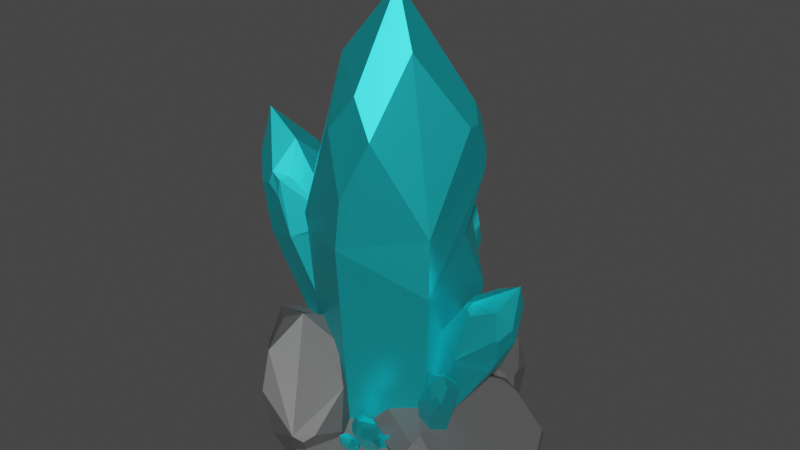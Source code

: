 # Source: crystal.blend  (saved by Blender 2.91.10; exported with 4.5.12 LTS)
import bpy
from mathutils import Matrix  # noqa: F401  (used for matrix-valued properties, if any)

bpy.ops.wm.read_factory_settings(use_empty=True)
scene = bpy.context.scene
scene.name = 'Scene'

# ---- collections
col_crystal_001 = bpy.data.collections.new('crystal.001'); scene.collection.children.link(col_crystal_001)

# ---- images (referenced by path relative to the original .blend; pixels are not part of the script)
import os
ASSET_DIR = os.environ.get("B2B_ASSET_DIR", "")  # directory of the original .blend (textures are referenced by path, not embedded)
HERE = os.path.dirname(os.path.abspath(__file__))  # packed textures are extracted next to this script under _unpacked/

def load_image(name, relpath, width, height, colorspace="sRGB"):
    """Load a texture the original file referenced (path relative to the .blend, or extracted next to this script)."""
    p = next((c for c in (os.path.join(HERE, relpath), os.path.join(ASSET_DIR, relpath)) if relpath and os.path.exists(c)), "")
    if p:
        img = bpy.data.images.load(p, check_existing=True)
        img.name = name
    else:  # same state as the original file: an image datablock whose file is absent (Cycles renders it pink)
        img = bpy.data.images.new(name, width, height)
        img.source = "FILE"
        img.filepath = "//" + (relpath or name)
    img.colorspace_settings.name = colorspace
    return img
img_crystal_1 = load_image('crystal 1', 'crystal1.png', 1024, 1024, 'sRGB')

# ---- materials (node trees are filled in below, after node groups)
mat_crystal = bpy.data.materials.new('crystal')
mat_crystal.use_transparent_shadow = False
mat_stone = bpy.data.materials.new('stone')
mat_stone.use_transparent_shadow = False

# ---- material node trees
mat_crystal.use_nodes = True; mat_crystal.node_tree.nodes.clear()
_N = mat_crystal.node_tree.nodes; _L = mat_crystal.node_tree.links
n0 = _N.new('ShaderNodeOutputMaterial'); n0.name = 'Вывод материала'; n0.location = (378, 567)
n1 = _N.new('ShaderNodeBsdfPrincipled'); n1.name = 'Принципиальный BSDF'; n1.location = (88, 567)
n1.distribution = 'GGX'
n1.subsurface_method = 'BURLEY'
n1.inputs[0].default_value = (0.02407, 0.7326, 0.8, 1.0)
n1.inputs[1].default_value = 0.8298
n1.inputs[2].default_value = 0.4417
n1.inputs[3].default_value = 1.45
n1.inputs[13].default_value = 0.4752
n1.inputs[27].default_value = (0.0, 0.0, 0.0, 1.0)
n1.inputs[28].default_value = 1.0
n2 = _N.new('ShaderNodeTexImage'); n2.name = 'Изображение-текстура.001'; n2.location = (0, 0)
n2.image = img_crystal_1
_L.new(n1.outputs[0], n0.inputs[0])
n0.is_active_output = True
mat_stone.use_nodes = True; mat_stone.node_tree.nodes.clear()
_N = mat_stone.node_tree.nodes; _L = mat_stone.node_tree.links
n0 = _N.new('ShaderNodeBsdfPrincipled'); n0.name = 'Principled BSDF'; n0.location = (10, 300)
n0.distribution = 'GGX'
n0.subsurface_method = 'BURLEY'
n0.inputs[0].default_value = (0.09463, 0.09463, 0.09463, 1.0)
n0.inputs[3].default_value = 1.45
n0.inputs[27].default_value = (0.0, 0.0, 0.0, 1.0)
n0.inputs[28].default_value = 1.0
n1 = _N.new('ShaderNodeOutputMaterial'); n1.name = 'Material Output'; n1.location = (300, 300)
_L.new(n0.outputs[0], n1.inputs[0])
n1.is_active_output = True

# ---- world
world_world = bpy.data.worlds.new('World'); scene.world = world_world
world_world.use_nodes = True; world_world.node_tree.nodes.clear()
_N = world_world.node_tree.nodes; _L = world_world.node_tree.links
n0 = _N.new('ShaderNodeOutputWorld'); n0.name = 'World Output'; n0.location = (300, 300)
n1 = _N.new('ShaderNodeBackground'); n1.name = 'Background'; n1.location = (10, 300)
n1.inputs[0].default_value = (0.05088, 0.05088, 0.05088, 1.0)
_L.new(n1.outputs[0], n0.inputs[0])
n0.is_active_output = True
world_world.color = (0.05088, 0.05088, 0.05088)
world_world.use_sun_shadow = False
world_world.sun_shadow_jitter_overblur = 0.0

# ---- meshes
me_x = bpy.data.meshes.new('Цилиндр')
me_x.from_pydata([(-0.000819, 0.8715, 0.08394), (4.967e-09, 1.987e-08, 5.797), (0.754, 0.4357, 0.08394), (0.754, -0.4358, 0.08394), (-0.0008191, -0.8716, 0.08394), (-0.7889, -0.4371, 0.02597), (-0.7556, 0.4357, 0.08394), (0.0162, 1.03, 3.007), (0.8976, -0.537, 2.453), (-0.02675, -1.058, 2.991), (-0.9522, -0.5441, 2.774), (-0.9156, 0.5609, 2.977), (0.296, -0.8291, 4.282), (-6.181e-08, -0.7228, 4.702), (-0.296, -0.8291, 4.282), (-8.742e-08, -1.0, 3.565), (0.866, 0.1929, 4.282), (0.3795, -0.2191, 5.133), (0.2961, -0.8291, 4.282), (0.866, -0.5, 3.18), (0.7199, 0.5843, 4.282), (0.7476, 0.4316, 4.489), (0.866, 0.3313, 4.282), (0.866, 0.5, 3.928), (-0.004805, 0.972, 3.263), (-0.4209, 0.757, 4.282), (-0.004805, 0.5779, 4.88), (0.4209, 0.757, 4.282), (-0.866, 0.3308, 4.282), (-0.7332, 0.4221, 4.493), (-0.7195, 0.5846, 4.282), (-0.852, 0.4907, 3.93), (-0.866, 0.08758, 4.282), (-0.9874, -0.5441, 2.956), (-0.3572, -0.7938, 4.282), (-0.5359, -0.3156, 4.99), (0.5627, 0.6751, 2.984), (0.866, 0.5, 3.719), (0.866, 0.1497, 2.984), (0.8901, 0.5083, 2.242)], [], [(36, 37, 38), (8, 19, 18, 12, 15, 9), (13, 14, 15), (10, 33, 32, 28, 31, 11), (11, 31, 30, 25, 24, 7), (33, 34, 35), (0, 2, 3, 4, 5, 6), (1, 17, 16, 22, 21), (1, 13, 12, 18, 17), (1, 35, 34, 14, 13), (17, 18, 19), (1, 26, 25, 30, 29), (1, 21, 20, 27, 26), (6, 11, 7, 0), (5, 10, 11, 6), (4, 9, 10, 5), (3, 8, 9, 4), (7, 24, 27, 20, 23, 37, 36), (2, 39, 38, 8, 3), (13, 15, 12), (17, 19, 16), (21, 23, 20), (24, 26, 27), (38, 37, 23, 22, 16, 19, 8), (29, 31, 28), (9, 15, 14, 34, 33, 10), (33, 35, 32), (1, 29, 28, 32, 35), (29, 30, 31), (24, 25, 26), (21, 22, 23), (36, 38, 39), (0, 7, 36, 39, 2)])
_uv = me_x.uv_layers.new(name='UVКарта')
_uv.uv.foreach_set('vector', [0.6058, 0.662, 0.6253, 0.6115, 0.6689, 0.6468, 0.1921, 0.1466, 0.1832, 0.1856, 0.09771, 0.2284, 0.0977, 0.2284, 0.06731, 0.1832, 0.06774, 0.1511, 0.07025, 0.2513, 0.04019, 0.2237, 0.06731, 0.1832, 0.5939, 0.4257, 0.5929, 0.4352, 0.51, 0.4962, 0.4828, 0.4919, 0.4675, 0.4702, 0.4681, 0.4172, 0.003055, 0.4382, 0.01273, 0.386, 0.02688, 0.3689, 0.05809, 0.3727, 0.1004, 0.4328, 0.1015, 0.4476, 0.5929, 0.4352, 0.6014, 0.5164, 0.5448, 0.5443, 0.4344, 0.151, 0.4363, 0.05127, 0.5232, 0.002992, 0.6082, 0.05445, 0.6082, 0.1574, 0.5194, 0.2025, 0.7701, 0.08183, 0.774, 0.02961, 0.847, 0.002684, 0.8606, 0.01068, 0.8625, 0.02883, 0.09819, 0.3312, 0.07025, 0.2513, 0.0977, 0.2284, 0.09771, 0.2284, 0.1302, 0.2927, 0.9012, 0.8976, 0.9659, 0.9035, 0.9659, 0.9613, 0.9613, 0.9679, 0.9287, 0.9717, 0.1302, 0.2927, 0.09771, 0.2284, 0.1832, 0.1856, 0.7701, 0.08183, 0.8319, 0.1127, 0.8294, 0.1622, 0.7956, 0.1816, 0.7777, 0.1743, 0.7701, 0.08183, 0.8625, 0.02883, 0.8771, 0.0397, 0.8771, 0.07916, 0.8319, 0.1127, 0.01851, 0.594, 0.003055, 0.4382, 0.1015, 0.4476, 0.09741, 0.6036, 0.6014, 0.2776, 0.5939, 0.4257, 0.4681, 0.4172, 0.5029, 0.2654, 0.112, 0.004894, 0.06774, 0.1511, 0.008491, 0.1483, 0.06004, 0.00902, 0.2094, 0.02456, 0.1921, 0.1466, 0.06774, 0.1511, 0.112, 0.004894, 0.1015, 0.4476, 0.1004, 0.4328, 0.1532, 0.3769, 0.1895, 0.3761, 0.2067, 0.3948, 0.2064, 0.4061, 0.1684, 0.4468, 0.6514, 0.8019, 0.6329, 0.6865, 0.6689, 0.6468, 0.7496, 0.6681, 0.7496, 0.7959, 0.07025, 0.2513, 0.06731, 0.1832, 0.0977, 0.2284, 0.1302, 0.2927, 0.1832, 0.1856, 0.2094, 0.2649, 0.6272, 0.576, 0.6241, 0.6008, 0.6108, 0.5888, 0.1004, 0.4328, 0.1086, 0.34, 0.1532, 0.3769, 0.6689, 0.6468, 0.6253, 0.6115, 0.6241, 0.6008, 0.6412, 0.5814, 0.6567, 0.5805, 0.741, 0.6323, 0.7496, 0.6681, 0.469, 0.5027, 0.4675, 0.4702, 0.4828, 0.4919, 0.06774, 0.1511, 0.06731, 0.1832, 0.04019, 0.2237, 0.03619, 0.2243, 0.003094, 0.1575, 0.008491, 0.1483, 0.5929, 0.4352, 0.5448, 0.5443, 0.51, 0.4962, 0.4956, 0.5866, 0.469, 0.5027, 0.4828, 0.4919, 0.51, 0.4962, 0.5448, 0.5443, 0.469, 0.5027, 0.4523, 0.4886, 0.4675, 0.4702, 0.1004, 0.4328, 0.05809, 0.3727, 0.1086, 0.34, 0.6272, 0.576, 0.6412, 0.5814, 0.6241, 0.6008, 0.6058, 0.662, 0.6689, 0.6468, 0.6329, 0.6865, 0.09741, 0.6036, 0.1015, 0.4476, 0.1684, 0.4468, 0.2067, 0.4864, 0.1891, 0.6015])
me_x.materials.append(mat_crystal)
me_x.use_remesh_fix_poles = True
me_x.use_remesh_preserve_attributes = False
me_x.use_mirror_vertex_groups = False
me_x.update()
me_001 = bpy.data.meshes.new('Цилиндр.001')
me_001.from_pydata([(0.01882, -0.1775, 0.193), (0.5277, -0.3342, 0.128), (-0.601, -1.035, 0.2678), (-0.3041, -0.5356, 0.1005), (0.05417, -0.05723, 0.451), (0.8792, -0.8521, 0.2348), (0.7402, -0.8387, 0.05666), (0.4177, -0.833, -0.0416), (-0.3812, -0.4243, 0.6806), (-0.2581, -0.311, 0.6447), (0.6418, -1.444, 0.2228), (0.5346, -1.351, 0.04623), (0.299, -1.129, -0.04763), (0.04631, -0.1427, 0.214), (-0.6131, -0.8545, 0.227), (0.06074, -1.697, 0.2881), (0.03142, -1.571, 0.1028), (0.008451, -1.256, -0.01498), (-0.00201, -0.8364, -0.03365), (0.07497, -0.04723, 0.417), (-0.4175, -1.4, 0.5816), (-0.5262, -1.44, 0.431), (-0.4815, -1.331, 0.2414), (-0.2837, -1.139, 0.03722), (-0.3074, -0.9016, 0.7512), (-0.5904, -0.981, 0.6404), (-0.7689, -0.8825, 0.4748), (-0.6967, -0.8325, 0.2906), (-0.4064, -0.8482, 0.07839), (-0.1887, -0.6059, 0.7573), (-0.2877, -0.5524, 0.08442), (0.1018, -0.4789, 0.7246), (0.07883, -0.1637, 0.6068), (0.04951, -0.0371, 0.4216), (0.0217, -0.1329, 0.2184), (0.002838, -0.4255, 0.05177), (0.5849, -0.365, 0.5164), (0.6339, -0.2695, 0.3172), (0.295, -0.5417, -0.0004296), (0.6473, -0.5132, 0.4955), (-0.4861, -0.5375, 0.6603), (0.06996, -1.666, 0.3554), (0.7055, -1.285, 0.226), (0.4859, -1.512, 0.2403), (0.5216, -0.4413, 0.5681), (0.6322, -1.435, 0.2069), (0.8521, -0.8579, 0.3045), (-0.2688, -1.46, 0.5551), (-0.3404, -1.332, 0.6242), (0.241, 0.6422, 0.2213), (0.8723, 0.9619, 0.101), (0.4444, -0.7572, 0.3374), (0.2572, -0.004662, 0.1081), (0.1785, 0.797, 0.5669), (1.697, 0.7914, 0.211), (1.541, 0.6711, -0.01863), (1.219, 0.3751, -0.131), (0.1136, 0.04462, 0.8906), (0.1248, 0.2673, 0.8381), (2.017, 0.0008, 0.1949), (1.818, -0.01353, -0.03264), (1.379, -0.02023, -0.1391), (0.2364, 0.7018, 0.2486), (0.2632, -0.5958, 0.2877), (1.697, -0.7815, 0.3101), (1.541, -0.691, 0.06717), (1.219, -0.4114, -0.08144), (0.8191, -0.01751, -0.0959), (0.1873, 0.8251, 0.5205), (0.9786, -0.932, 0.7374), (0.9019, -1.075, 0.5415), (0.8328, -0.9325, 0.288), (0.8334, -0.5693, 0.008137), (0.6316, -0.3452, 0.9694), (0.4266, -0.6869, 0.8359), (0.1536, -0.7615, 0.6274), (0.1661, -0.6506, 0.3782), (0.4475, -0.4014, 0.0772), (0.4718, 0.05009, 0.9775), (0.2876, -0.006102, 0.08529), (0.6316, 0.4412, 0.9199), (0.3102, 0.7209, 0.7713), (0.1536, 0.8114, 0.5283), (0.2039, 0.6884, 0.2562), (0.4475, 0.3851, 0.02767), (0.9786, 0.9944, 0.6161), (0.9255, 1.127, 0.3492), (0.8334, 0.5429, -0.06191), (1.175, 0.9089, 0.581), (0.1165, -0.1622, 0.8669), (1.681, -0.7408, 0.4003), (1.931, 0.2128, 0.1992), (1.931, -0.209, 0.2258), (0.9915, 0.8634, 0.6871), (1.999, -0.0004857, 0.1745), (1.681, 0.7623, 0.3056), (1.175, -0.8517, 0.6919), (0.9915, -0.7932, 0.7914), (0.2856, 1.743, 0.9407), (0.09417, 1.898, 0.656), (0.2647, 0.8455, 0.9958), (0.1188, 1.378, 1.153), (0.6566, 1.757, 0.6424), (0.06908, 1.678, 0.1609), (0.9357, 1.228, 0.5349), (0.8981, 1.375, 0.533), (-0.05603, 1.169, 0.1565), (0.3185, 1.773, 0.9081), (0.254, 0.9752, 1.104), (0.04803, 0.7017, 0.3697), (0.6105, 1.785, 0.6731), (0.5762, 0.582, 0.4001), (0.3785, 0.553, 0.6381), (0.08681, 0.7248, 0.9341), (0.908, 0.9168, 0.2686), (0.7772, 0.7657, 0.5564), (0.6013, 0.8021, 0.8952), (0.3558, 0.93, 1.086), (0.9706, 1.171, 0.2708), (0.9185, 1.405, 0.1642), (0.8378, 1.646, 0.4094), (0.6223, 1.778, 0.6864), (0.33, 1.766, 0.921), (0.602, 1.777, 0.1444), (0.3501, 1.93, 0.3804), (0.5305, 1.713, 0.08856), (0.8954, 1.109, 0.5929), (0.1449, 0.7056, 0.292), (-0.02247, 1.305, 0.1577), (-0.02812, 1.044, 0.2137), (0.6618, 1.679, 0.1003), (-0.07411, 1.175, 0.1839), (0.165, 1.638, 0.09246), (0.5069, 0.6207, 0.3223), (0.6396, 0.6511, 0.3201), (-0.3156, 1.743, 0.6803), (-0.1565, 0.9087, 1.062), (-0.4922, 1.306, 0.7518), (-0.2871, 0.856, 0.8048), (-0.1083, 1.804, 0.6847), (0.0836, 1.089, 1.142), (-0.2246, 0.8431, 0.8898), (0.09603, 1.643, 1.025), (0.02173, 1.819, 0.7474), (-1.36, 0.9852, 1.175), (-1.58, 0.7214, 0.811), (-0.4565, 0.7562, 1.141), (-1.033, 0.7046, 1.423), (-1.274, 1.448, 0.7619), (-1.378, 0.5657, 0.1111), (-0.6611, 1.688, 0.5445), (-0.8203, 1.671, 0.5607), (-0.9001, 0.2774, 0.046), (-1.381, 1.032, 1.133), (-0.5878, 0.7872, 1.304), (-0.3913, 0.3401, 0.2767), (-1.315, 1.397, 0.8082), (-0.1157, 1.032, 0.2909), (-0.1374, 0.7913, 0.6158), (-0.3879, 0.4783, 1.047), (-0.3613, 1.54, 0.1448), (-0.2386, 1.369, 0.5212), (-0.3174, 1.188, 0.9908), (-0.5129, 0.9119, 1.271), (-0.6004, 1.685, 0.1773), (-0.8547, 1.653, 0.06198), (-1.115, 1.635, 0.427), (-1.304, 1.413, 0.8252), (-1.371, 1.048, 1.15), (-1.324, 1.308, 0.08808), (-1.546, 1.036, 0.4339), (-1.282, 1.189, 0.005966), (-0.5504, 1.614, 0.6098), (-0.3693, 0.4612, 0.1691), (-1.028, 0.3547, 0.06347), (-0.7636, 0.2942, 0.1079), (-1.209, 1.36, 0.01459), (-0.9109, 0.2583, 0.08451), (-1.312, 0.6768, 0.01086), (-0.1771, 0.936, 0.1913), (-0.1694, 1.122, 0.189), (-1.542, 0.1338, 0.8349), (-0.6412, 0.2098, 1.249), (-1.149, -0.1967, 0.8832), (-0.633, -0.0159, 0.8955), (-1.604, 0.2681, 1.006), (-0.751, 0.5882, 1.374), (-0.5995, 0.07774, 1.008), (-1.312, 0.7172, 1.282), (-1.519, 0.6179, 0.9275), (-0.3555, -0.7413, 1.565), (-0.5273, -0.07917, 1.17), (-1.121, -1.119, 1.247), (-0.8071, -0.8266, 1.759), (0.02259, -1.042, 1.058), (-0.8701, 0.3742, 0.2448), (-0.1165, -1.6, 0.6235), (-0.03862, -1.478, 0.6893), (-1.449, 0.3817, 0.009703), (-0.2997, -0.7504, 1.523), (-0.9972, -1.158, 1.486), (-1.663, -0.1891, 0.1464), (-0.001299, -0.9864, 1.124), (-1.125, -1.132, 0.1186), (-1.324, -1.06, 0.5109), (-1.451, -0.8128, 1.096), (-0.4805, -1.41, 0.0379), (-0.6896, -1.546, 0.4545), (-0.7818, -1.585, 1.044), (-0.9183, -1.325, 1.431), (-0.1911, -1.413, 0.1554), (-0.08422, -1.128, 0.08709), (0.08535, -1.148, 0.6101), (0.01074, -1.022, 1.142), (-0.2881, -0.7847, 1.541), (-0.1539, -0.442, 0.2391), (-0.2656, -0.2072, 0.7139), (-0.3077, -0.2941, 0.1198), (-0.2503, -1.64, 0.6673), (-1.564, -0.2677, 0.01426), (-1.294, 0.3797, 0.07275), (-1.506, 0.2286, 0.04636), (-0.1766, -0.5343, 0.1177), (-1.458, 0.3861, 0.05909), (-0.8063, 0.2706, 0.1083), (-1.195, -0.9245, 0.009639), (-1.011, -1.127, 0.01414), (-1.141, 0.5058, 1.158), (-1.554, -0.4709, 1.405), (-1.701, 0.5492, 1.084), (-1.821, -0.01831, 0.9575), (-0.9524, 0.3012, 1.393), (-1.095, -0.8733, 1.61), (-1.735, -0.2113, 1.09), (-0.6441, -0.5554, 1.668), (-0.6567, -0.08408, 1.289)], [], [(1, 37, 5, 6), (36, 44, 39), (38, 1, 6, 7), (37, 36, 39, 46, 5), (18, 38, 7), (7, 6, 11, 12), (5, 46, 42), (18, 7, 12), (6, 5, 42, 45, 11), (12, 11, 16, 17), (18, 12, 17), (11, 45, 43, 15, 16), (17, 16, 22, 23), (15, 41, 47, 20, 21), (18, 17, 23), (16, 15, 21, 22), (21, 20, 25, 26), (18, 23, 28), (22, 21, 26, 2), (20, 48, 24, 25), (23, 22, 2, 14, 28), (13, 0, 34), (18, 28, 30), (25, 24, 29, 8, 40), (28, 14, 3, 30), (26, 25, 40), (18, 30, 35), (30, 3, 0, 35), (9, 8, 29, 31, 32), (18, 35, 38), (34, 33, 19, 13), (32, 31, 44, 36), (35, 0, 13, 1, 38), (33, 4, 19), (2, 26, 27), (4, 9, 32), (43, 41, 15), (19, 4, 32, 36, 37), (47, 48, 20), (13, 19, 37, 1), (14, 2, 27), (45, 42, 10), (43, 45, 10), (10, 42, 46, 39, 44, 31, 29, 24, 48, 47, 41, 43), (0, 3, 14, 27, 26, 40, 8, 9, 4, 33, 34), (50, 86, 54, 55), (85, 93, 88), (87, 50, 55, 56), (86, 85, 88, 95, 54), (67, 87, 56), (56, 55, 60, 61), (54, 95, 91), (67, 56, 61), (55, 54, 91, 94, 60), (61, 60, 65, 66), (67, 61, 66), (60, 94, 92, 64, 65), (66, 65, 71, 72), (64, 90, 96, 69, 70), (67, 66, 72), (65, 64, 70, 71), (70, 69, 74, 75), (67, 72, 77), (71, 70, 75, 51), (69, 97, 73, 74), (72, 71, 51, 63, 77), (62, 49, 83), (67, 77, 79), (74, 73, 78, 57, 89), (77, 63, 52, 79), (75, 74, 89), (67, 79, 84), (79, 52, 49, 84), (58, 57, 78, 80, 81), (67, 84, 87), (83, 82, 68, 62), (81, 80, 93, 85), (84, 49, 62, 50, 87), (82, 53, 68), (51, 75, 76), (53, 58, 81), (92, 90, 64), (68, 53, 81, 85, 86), (96, 97, 69), (62, 68, 86, 50), (63, 51, 76), (94, 91, 59), (92, 94, 59), (59, 91, 95, 88, 93, 80, 78, 73, 97, 96, 90, 92), (49, 52, 63, 76, 75, 89, 57, 58, 53, 82, 83), (99, 124, 103, 135, 139), (123, 130, 125), (124, 123, 125, 132, 103), (103, 132, 128), (109, 127, 133, 111, 112), (112, 111, 115, 116), (113, 112, 116, 100), (111, 134, 114, 115), (107, 98, 122), (115, 114, 118, 104, 126), (116, 115, 126), (105, 104, 118, 119, 120), (122, 121, 110, 107), (120, 119, 130, 123), (121, 102, 110), (100, 116, 117), (102, 105, 120), (129, 127, 109), (110, 102, 120, 123, 124), (133, 134, 111), (107, 110, 124, 99), (108, 100, 117), (131, 128, 106), (129, 131, 106), (106, 128, 132, 125, 130, 119, 118, 114, 134, 133, 127, 129), (98, 101, 108, 117, 116, 126, 104, 105, 102, 121, 122), (138, 137, 131, 129, 109), (137, 135, 103, 128, 131), (143, 142, 98, 107, 99), (136, 141, 113), (139, 143, 99), (141, 138, 109, 112, 113), (140, 136, 113, 100, 108), (142, 101, 98), (101, 140, 108), (137, 138, 141, 136, 140, 101, 142, 143, 139, 135), (145, 170, 149, 181, 185), (169, 176, 171), (170, 169, 171, 178, 149), (149, 178, 174), (155, 173, 179, 157, 158), (158, 157, 161, 162), (159, 158, 162, 146), (157, 180, 160, 161), (153, 144, 168), (161, 160, 164, 150, 172), (162, 161, 172), (151, 150, 164, 165, 166), (168, 167, 156, 153), (166, 165, 176, 169), (167, 148, 156), (146, 162, 163), (148, 151, 166), (175, 173, 155), (156, 148, 166, 169, 170), (179, 180, 157), (153, 156, 170, 145), (154, 146, 163), (177, 174, 152), (175, 177, 152), (152, 174, 178, 171, 176, 165, 164, 160, 180, 179, 173, 175), (144, 147, 154, 163, 162, 172, 150, 151, 148, 167, 168), (184, 183, 177, 175, 155), (183, 181, 149, 174, 177), (189, 188, 144, 153, 145), (182, 187, 159), (185, 189, 145), (187, 184, 155, 158, 159), (186, 182, 159, 146, 154), (188, 147, 144), (147, 186, 154), (183, 184, 187, 182, 186, 147, 188, 189, 185, 181), (191, 216, 195, 227, 231), (215, 222, 217), (216, 215, 217, 224, 195), (195, 224, 220), (201, 219, 225, 203, 204), (204, 203, 207, 208), (205, 204, 208, 192), (203, 226, 206, 207), (199, 190, 214), (207, 206, 210, 196, 218), (208, 207, 218), (197, 196, 210, 211, 212), (214, 213, 202, 199), (212, 211, 222, 215), (213, 194, 202), (192, 208, 209), (194, 197, 212), (221, 219, 201), (202, 194, 212, 215, 216), (225, 226, 203), (199, 202, 216, 191), (200, 192, 209), (223, 220, 198), (221, 223, 198), (198, 220, 224, 217, 222, 211, 210, 206, 226, 225, 219, 221), (190, 193, 200, 209, 208, 218, 196, 197, 194, 213, 214), (230, 229, 223, 221, 201), (229, 227, 195, 220, 223), (235, 234, 190, 199, 191), (228, 233, 205), (231, 235, 191), (233, 230, 201, 204, 205), (232, 228, 205, 192, 200), (234, 193, 190), (193, 232, 200), (229, 230, 233, 228, 232, 193, 234, 235, 231, 227)])
_uv = me_001.uv_layers.new(name='UVКарта')
_uv.uv.foreach_set('vector', [0.2104, 0.7729, 0.1963, 0.7771, 0.1963, 0.7077, 0.2104, 0.7128, 0.1594, 0.662, 0.1482, 0.6657, 0.1465, 0.6492, 0.8549, 0.4048, 0.853, 0.4396, 0.7951, 0.4176, 0.8215, 0.3922, 0.1738, 0.6604, 0.1594, 0.662, 0.1465, 0.6492, 0.1205, 0.6129, 0.1231, 0.6102, 0.8544, 0.3573, 0.8549, 0.4048, 0.8215, 0.3922, 0.8215, 0.3922, 0.7951, 0.4176, 0.7695, 0.3602, 0.8067, 0.359, 0.5061, 0.2499, 0.5018, 0.2474, 0.5061, 0.2061, 0.8544, 0.3573, 0.8215, 0.3922, 0.8067, 0.359, 0.7951, 0.4176, 0.7823, 0.4268, 0.7606, 0.3783, 0.7541, 0.3605, 0.7695, 0.3602, 0.8067, 0.359, 0.7695, 0.3602, 0.791, 0.301, 0.8191, 0.3248, 0.8544, 0.3573, 0.8067, 0.359, 0.8191, 0.3248, 0.7695, 0.3602, 0.7541, 0.3605, 0.7593, 0.3421, 0.7775, 0.2921, 0.791, 0.301, 0.8191, 0.3248, 0.791, 0.301, 0.8506, 0.2768, 0.8515, 0.3096, 0.9635, 0.1749, 0.9683, 0.174, 0.9786, 0.2006, 0.9789, 0.2125, 0.9676, 0.2214, 0.8544, 0.3573, 0.8191, 0.3248, 0.8515, 0.3096, 0.791, 0.301, 0.7775, 0.2921, 0.8444, 0.2632, 0.8506, 0.2768, 0.002569, 0.7361, 0.009284, 0.7263, 0.046, 0.7621, 0.05126, 0.7849, 0.8544, 0.3573, 0.8515, 0.3096, 0.8849, 0.3223, 0.8506, 0.2768, 0.8444, 0.2632, 0.9091, 0.2871, 0.8842, 0.2902, 0.009284, 0.7263, 0.01912, 0.721, 0.06435, 0.7354, 0.046, 0.7621, 0.8515, 0.3096, 0.8506, 0.2768, 0.8842, 0.2902, 0.9001, 0.3038, 0.8849, 0.3223, 0.9064, 0.4145, 0.9058, 0.4096, 0.9091, 0.4132, 0.8544, 0.3573, 0.8849, 0.3223, 0.8998, 0.3554, 0.046, 0.7621, 0.06435, 0.7354, 0.1003, 0.7349, 0.1127, 0.7628, 0.09678, 0.7693, 0.8849, 0.3223, 0.9001, 0.3038, 0.9024, 0.3553, 0.8998, 0.3554, 0.05126, 0.7849, 0.046, 0.7621, 0.09678, 0.7693, 0.8544, 0.3573, 0.8998, 0.3554, 0.8873, 0.3896, 0.8998, 0.3554, 0.9024, 0.3553, 0.9058, 0.4096, 0.8873, 0.3896, 0.13, 0.7542, 0.1127, 0.7628, 0.1003, 0.7349, 0.1256, 0.7091, 0.1594, 0.7243, 0.8544, 0.3573, 0.8873, 0.3896, 0.8549, 0.4048, 0.8, 0.2565, 0.7899, 0.2551, 0.7899, 0.2521, 0.8, 0.2535, 0.1594, 0.7243, 0.1256, 0.7091, 0.1482, 0.6657, 0.1594, 0.662, 0.8873, 0.3896, 0.9058, 0.4096, 0.9064, 0.4145, 0.853, 0.4396, 0.8549, 0.4048, 0.1738, 0.7324, 0.1716, 0.7311, 0.1738, 0.7292, 0.8842, 0.2902, 0.9091, 0.2871, 0.9083, 0.2982, 0.1716, 0.7311, 0.13, 0.7542, 0.1594, 0.7243, 0.9789, 0.1244, 0.9683, 0.174, 0.9635, 0.1749, 0.1738, 0.7292, 0.1716, 0.7311, 0.1594, 0.7243, 0.1594, 0.662, 0.1738, 0.6604, 0.009284, 0.708, 0.01912, 0.721, 0.009284, 0.7263, 0.8, 0.2535, 0.7899, 0.2521, 0.7899, 0.1854, 0.8, 0.1961, 0.9001, 0.3038, 0.8842, 0.2902, 0.9083, 0.2982, 0.7541, 0.3605, 0.7606, 0.3783, 0.7526, 0.3605, 0.7593, 0.3421, 0.7541, 0.3605, 0.7526, 0.3605, 0.05126, 0.6111, 0.07052, 0.6109, 0.1205, 0.6129, 0.1465, 0.6492, 0.1482, 0.6657, 0.1256, 0.7091, 0.1003, 0.7349, 0.06435, 0.7354, 0.01912, 0.721, 0.009284, 0.708, 0.003395, 0.6631, 0.03764, 0.625, 0.4477, 0.7553, 0.4477, 0.8004, 0.4365, 0.84, 0.4341, 0.8385, 0.4236, 0.8444, 0.4186, 0.801, 0.4191, 0.7867, 0.4224, 0.7724, 0.4359, 0.7403, 0.438, 0.7383, 0.4472, 0.7502, 0.346, 0.2398, 0.3404, 0.2568, 0.2522, 0.2194, 0.2696, 0.2075, 0.4284, 0.3342, 0.4136, 0.3393, 0.411, 0.3171, 0.3501, 0.1932, 0.346, 0.2398, 0.2696, 0.2075, 0.306, 0.1746, 0.4184, 0.8474, 0.4347, 0.8546, 0.4347, 0.8781, 0.4238, 0.9381, 0.4184, 0.9399, 0.3516, 0.1295, 0.3501, 0.1932, 0.306, 0.1746, 0.306, 0.1746, 0.2696, 0.2075, 0.2379, 0.1294, 0.2877, 0.1295, 0.3782, 0.264, 0.3752, 0.268, 0.3073, 0.2647, 0.3516, 0.1295, 0.306, 0.1746, 0.2877, 0.1295, 0.2696, 0.2075, 0.2522, 0.2194, 0.2255, 0.1535, 0.2177, 0.1293, 0.2379, 0.1294, 0.2877, 0.1295, 0.2379, 0.1294, 0.2696, 0.05126, 0.306, 0.08437, 0.3516, 0.1295, 0.2877, 0.1295, 0.306, 0.08437, 0.2379, 0.1294, 0.2177, 0.1293, 0.2255, 0.1051, 0.2522, 0.03903, 0.2696, 0.05126, 0.306, 0.08437, 0.2696, 0.05126, 0.3506, 0.02199, 0.3501, 0.06566, 0.9805, 0.672, 0.9747, 0.6716, 0.965, 0.6124, 0.9659, 0.5881, 0.9805, 0.5749, 0.3516, 0.1295, 0.306, 0.08437, 0.3501, 0.06566, 0.2696, 0.05126, 0.2522, 0.03903, 0.3432, 0.003794, 0.3506, 0.02199, 0.2159, 0.432, 0.2259, 0.4195, 0.2754, 0.4675, 0.2814, 0.4974, 0.3516, 0.1295, 0.3501, 0.06566, 0.3942, 0.08431, 0.3506, 0.02199, 0.3432, 0.003794, 0.4286, 0.03891, 0.3949, 0.04164, 0.2259, 0.4195, 0.2395, 0.4126, 0.301, 0.4324, 0.2754, 0.4675, 0.3501, 0.06566, 0.3506, 0.02199, 0.3949, 0.04164, 0.4155, 0.06047, 0.3942, 0.08431, 0.4186, 0.209, 0.4181, 0.2024, 0.4224, 0.2074, 0.3516, 0.1295, 0.3942, 0.08431, 0.4124, 0.1294, 0.2754, 0.4675, 0.301, 0.4324, 0.3495, 0.4319, 0.3655, 0.4689, 0.3439, 0.4774, 0.3942, 0.08431, 0.4155, 0.06047, 0.4159, 0.1294, 0.4124, 0.1294, 0.2814, 0.4974, 0.2754, 0.4675, 0.3439, 0.4774, 0.3516, 0.1295, 0.4124, 0.1294, 0.3942, 0.1745, 0.4124, 0.1294, 0.4159, 0.1294, 0.4181, 0.2024, 0.3942, 0.1745, 0.3887, 0.4575, 0.3655, 0.4689, 0.3495, 0.4319, 0.3837, 0.3976, 0.4284, 0.4176, 0.3516, 0.1295, 0.3942, 0.1745, 0.3501, 0.1932, 0.4224, 0.2074, 0.4286, 0.2193, 0.4247, 0.221, 0.4186, 0.209, 0.4284, 0.4176, 0.3837, 0.3976, 0.4136, 0.3393, 0.4284, 0.3342, 0.3942, 0.1745, 0.4181, 0.2024, 0.4186, 0.209, 0.346, 0.2398, 0.3501, 0.1932, 0.4466, 0.4277, 0.4437, 0.4261, 0.4466, 0.4236, 0.3949, 0.04164, 0.4286, 0.03891, 0.4267, 0.05351, 0.4437, 0.4261, 0.3887, 0.4575, 0.4284, 0.4176, 0.966, 0.728, 0.9747, 0.6716, 0.9805, 0.672, 0.4466, 0.4236, 0.4437, 0.4261, 0.4284, 0.4176, 0.4284, 0.3342, 0.4466, 0.3315, 0.2259, 0.395, 0.2395, 0.4126, 0.2259, 0.4195, 0.4186, 0.209, 0.4247, 0.221, 0.3404, 0.2568, 0.346, 0.2398, 0.4155, 0.06047, 0.3949, 0.04164, 0.4267, 0.05351, 0.2177, 0.1293, 0.2255, 0.1535, 0.2157, 0.1293, 0.2255, 0.1051, 0.2177, 0.1293, 0.2157, 0.1293, 0.2814, 0.265, 0.3073, 0.2647, 0.3752, 0.268, 0.411, 0.3171, 0.4136, 0.3393, 0.3837, 0.3976, 0.3495, 0.4319, 0.301, 0.4324, 0.2395, 0.4126, 0.2259, 0.395, 0.2172, 0.3345, 0.263, 0.2834, 0.1699, 0.9546, 0.1563, 0.883, 0.1589, 0.8142, 0.1619, 0.8058, 0.1737, 0.7902, 0.1932, 0.8546, 0.1969, 0.8777, 0.1969, 0.9036, 0.1894, 0.9672, 0.1872, 0.969, 0.1719, 0.9589, 0.5693, 0.9036, 0.5837, 0.8745, 0.594, 0.9026, 0.5678, 0.9481, 0.5674, 0.9254, 0.7565, 0.6468, 0.7637, 0.6361, 0.766, 0.6514, 0.7539, 0.6798, 0.7565, 0.6468, 0.766, 0.6514, 0.7904, 0.6863, 0.7912, 0.6981, 0.7912, 0.6981, 0.7904, 0.6863, 0.8342, 0.6907, 0.8955, 0.6554, 0.8901, 0.6455, 0.8827, 0.6036, 0.8842, 0.5944, 0.8981, 0.6135, 0.1931, 0.609, 0.2072, 0.6308, 0.1975, 0.6609, 0.1769, 0.6447, 0.7561, 0.8174, 0.7538, 0.7787, 0.7862, 0.7662, 0.7755, 0.8038, 0.2072, 0.6308, 0.2106, 0.6415, 0.2106, 0.6838, 0.1975, 0.6609, 0.876, 0.8378, 0.8712, 0.8401, 0.8757, 0.8364, 0.1975, 0.6609, 0.2106, 0.6838, 0.2056, 0.7052, 0.1902, 0.7043, 0.1893, 0.693, 0.7862, 0.7662, 0.7937, 0.7455, 0.8342, 0.7478, 0.1784, 0.7266, 0.1823, 0.7098, 0.1958, 0.7078, 0.1944, 0.7363, 0.1767, 0.7596, 0.5524, 0.8755, 0.5643, 0.8421, 0.5651, 0.8435, 0.5532, 0.8769, 0.1767, 0.7596, 0.1944, 0.7363, 0.1958, 0.7735, 0.1922, 0.7848, 0.5643, 0.8421, 0.5663, 0.8378, 0.5651, 0.8435, 0.7755, 0.8038, 0.7862, 0.7662, 0.7871, 0.7979, 0.8917, 0.801, 0.863, 0.7589, 0.8904, 0.7767, 0.8621, 0.6792, 0.8901, 0.6455, 0.8955, 0.6554, 0.5651, 0.8435, 0.5663, 0.8378, 0.5771, 0.8153, 0.594, 0.8434, 0.5837, 0.8745, 0.8827, 0.6036, 0.8735, 0.5911, 0.8842, 0.5944, 0.5532, 0.8769, 0.5651, 0.8435, 0.5837, 0.8745, 0.5693, 0.9036, 0.7873, 0.8107, 0.7755, 0.8038, 0.7871, 0.7979, 0.8503, 0.6901, 0.8342, 0.6907, 0.8499, 0.6879, 0.8621, 0.6792, 0.8503, 0.6901, 0.8499, 0.6879, 0.8499, 0.6879, 0.8342, 0.6907, 0.7904, 0.6863, 0.766, 0.6514, 0.7637, 0.6361, 0.7811, 0.5965, 0.8039, 0.5802, 0.8332, 0.5751, 0.8735, 0.5911, 0.8827, 0.6036, 0.8901, 0.6455, 0.8621, 0.6792, 0.8712, 0.8401, 0.8234, 0.8424, 0.7873, 0.8107, 0.7871, 0.7979, 0.7862, 0.7662, 0.8342, 0.7478, 0.8491, 0.7486, 0.863, 0.7589, 0.8917, 0.801, 0.8919, 0.8056, 0.8757, 0.8364, 0.8981, 0.6969, 0.8602, 0.7391, 0.8503, 0.6901, 0.8621, 0.6792, 0.8955, 0.6554, 0.8602, 0.7391, 0.806, 0.7407, 0.7912, 0.6981, 0.8342, 0.6907, 0.8503, 0.6901, 0.8704, 0.871, 0.8518, 0.856, 0.8712, 0.8401, 0.876, 0.8378, 0.8828, 0.8666, 0.7637, 0.8512, 0.7561, 0.8554, 0.7561, 0.8174, 0.8642, 0.884, 0.8704, 0.871, 0.8828, 0.8666, 0.4474, 0.2067, 0.4533, 0.2062, 0.4533, 0.2453, 0.4321, 0.2542, 0.4323, 0.2245, 0.7917, 0.8336, 0.7637, 0.8512, 0.7561, 0.8174, 0.7755, 0.8038, 0.7873, 0.8107, 0.8518, 0.856, 0.8234, 0.8424, 0.8712, 0.8401, 0.8234, 0.8424, 0.7917, 0.8336, 0.7873, 0.8107, 0.7951, 0.9034, 0.7558, 0.8624, 0.7561, 0.8554, 0.7637, 0.8512, 0.7917, 0.8336, 0.8234, 0.8424, 0.8518, 0.856, 0.8704, 0.871, 0.8642, 0.884, 0.8492, 0.9034, 0.1188, 0.9024, 0.1386, 0.8638, 0.1548, 0.9129, 0.1177, 0.9688, 0.1089, 0.9555, 0.617, 0.08413, 0.6248, 0.07151, 0.6282, 0.09246, 0.6131, 0.1265, 0.617, 0.08413, 0.6282, 0.09246, 0.6564, 0.1437, 0.657, 0.1592, 0.657, 0.1592, 0.6564, 0.1437, 0.7035, 0.1578, 0.4899, 0.8154, 0.4945, 0.8291, 0.4857, 0.8802, 0.4782, 0.8898, 0.4626, 0.8617, 0.4626, 0.8617, 0.4782, 0.8898, 0.4707, 0.9289, 0.4497, 0.9078, 0.5959, 0.7028, 0.6014, 0.753, 0.5606, 0.7764, 0.5728, 0.7246, 0.4782, 0.8898, 0.4854, 0.9012, 0.4945, 0.9514, 0.4707, 0.9289, 0.09901, 0.8667, 0.09659, 0.872, 0.098, 0.8649, 0.9995, 0.1212, 0.9755, 0.1072, 0.9727, 0.07817, 0.9919, 0.06918, 0.9977, 0.08228, 0.5606, 0.7764, 0.5572, 0.8042, 0.5124, 0.8086, 0.9912, 0.05132, 0.9919, 0.06918, 0.9727, 0.07817, 0.9639, 0.05048, 0.9809, 0.01922, 0.098, 0.8649, 0.1145, 0.8204, 0.1156, 0.8223, 0.09901, 0.8667, 0.6181, 0.04242, 0.6411, 0.02196, 0.6248, 0.07151, 0.617, 0.08413, 0.1145, 0.8204, 0.1176, 0.8156, 0.1156, 0.8223, 0.5728, 0.7246, 0.5606, 0.7764, 0.5582, 0.7348, 0.9995, 0.001791, 0.9912, 0.05132, 0.9809, 0.01922, 0.7327, 0.1478, 0.7607, 0.1081, 0.7662, 0.1219, 0.1156, 0.8223, 0.1176, 0.8156, 0.1339, 0.7902, 0.1548, 0.8278, 0.1386, 0.8638, 0.4857, 0.8802, 0.4854, 0.9012, 0.4782, 0.8898, 0.09901, 0.8667, 0.1156, 0.8223, 0.1386, 0.8638, 0.1188, 0.9024, 0.5584, 0.7179, 0.5728, 0.7246, 0.5582, 0.7348, 0.7207, 0.1601, 0.7035, 0.1578, 0.7205, 0.1573, 0.7327, 0.1478, 0.7207, 0.1601, 0.7205, 0.1573, 0.7205, 0.1573, 0.7035, 0.1578, 0.6564, 0.1437, 0.6282, 0.09246, 0.6248, 0.07151, 0.6411, 0.02196, 0.664, 0.004265, 0.6957, 0.003319, 0.7398, 0.03224, 0.7504, 0.05072, 0.7607, 0.1081, 0.7327, 0.1478, 0.4716, 0.6933, 0.5201, 0.6823, 0.5584, 0.7179, 0.5582, 0.7348, 0.5606, 0.7764, 0.5124, 0.8086, 0.4972, 0.8101, 0.4828, 0.7989, 0.4521, 0.7482, 0.4513, 0.7423, 0.4668, 0.699, 0.7662, 0.1757, 0.7275, 0.2246, 0.7207, 0.1601, 0.7327, 0.1478, 0.7662, 0.1219, 0.7275, 0.2246, 0.6694, 0.2164, 0.657, 0.1592, 0.7035, 0.1578, 0.7207, 0.1601, 0.112, 0.9141, 0.09055, 0.9025, 0.09659, 0.872, 0.09901, 0.8667, 0.1188, 0.9024, 0.7856, 0.997, 0.7697, 0.9937, 0.7944, 0.9556, 0.4904, 0.6115, 0.4778, 0.6514, 0.4656, 0.6592, 0.7697, 0.9937, 0.7595, 0.9986, 0.7524, 0.9445, 0.7944, 0.9071, 0.7944, 0.9556, 0.5544, 0.6882, 0.5874, 0.6595, 0.5959, 0.7028, 0.5728, 0.7246, 0.5584, 0.7179, 0.4922, 0.6689, 0.5201, 0.6823, 0.4716, 0.6933, 0.5201, 0.6823, 0.5544, 0.6882, 0.5584, 0.7179, 0.5621, 0.5947, 0.6014, 0.6423, 0.5992, 0.652, 0.5874, 0.6595, 0.5544, 0.6882, 0.5201, 0.6823, 0.4922, 0.6689, 0.4778, 0.6514, 0.4904, 0.6115, 0.5042, 0.6042, 0.649, 0.9492, 0.6192, 0.9748, 0.6046, 0.8928, 0.659, 0.8716, 0.6684, 0.8986, 0.9443, 0.7109, 0.9526, 0.7021, 0.9537, 0.7315, 0.9209, 0.7347, 0.9443, 0.7109, 0.9537, 0.7315, 0.9638, 0.8044, 0.9577, 0.8159, 0.2531, 0.749, 0.2498, 0.7362, 0.2973, 0.7677, 0.3596, 0.7211, 0.3516, 0.7096, 0.3383, 0.6245, 0.3395, 0.5988, 0.3596, 0.6119, 0.9427, 0.176, 0.9621, 0.1782, 0.9418, 0.2228, 0.9114, 0.2338, 0.9111, 0.1549, 0.9427, 0.176, 0.9114, 0.2338, 0.9013, 0.1869, 0.3395, 0.5988, 0.3268, 0.5954, 0.2814, 0.5438, 0.311, 0.5348, 0.6539, 0.4821, 0.6588, 0.4777, 0.6553, 0.4861, 0.311, 0.5348, 0.2814, 0.5438, 0.2512, 0.531, 0.2527, 0.505, 0.2688, 0.5058, 0.7894, 0.2419, 0.7688, 0.2152, 0.7894, 0.1852, 0.9324, 0.5878, 0.9402, 0.5762, 0.9638, 0.6032, 0.9594, 0.6339, 0.9272, 0.6235, 0.6553, 0.4861, 0.6396, 0.5262, 0.6381, 0.522, 0.6539, 0.4821, 0.9272, 0.6235, 0.9594, 0.6339, 0.9526, 0.7021, 0.9443, 0.7109, 0.9012, 0.6338, 0.9053, 0.6322, 0.902, 0.6382, 0.9013, 0.1869, 0.9114, 0.2338, 0.8905, 0.2094, 0.5014, 0.2061, 0.5014, 0.248, 0.481, 0.2229, 0.3259, 0.7602, 0.3516, 0.7096, 0.3596, 0.7211, 0.902, 0.6382, 0.9053, 0.6322, 0.9272, 0.6235, 0.9443, 0.7109, 0.9209, 0.7347, 0.3383, 0.6245, 0.3268, 0.5954, 0.3395, 0.5988, 0.6539, 0.4821, 0.6381, 0.522, 0.6058, 0.4302, 0.626, 0.403, 0.8873, 0.192, 0.9013, 0.1869, 0.8905, 0.2094, 0.609, 0.8252, 0.6057, 0.8437, 0.6061, 0.8257, 0.9617, 0.02799, 0.9595, 0.009651, 0.9621, 0.009588, 0.3135, 0.7745, 0.2973, 0.7677, 0.2498, 0.7362, 0.2191, 0.6557, 0.2146, 0.6248, 0.2282, 0.5578, 0.2512, 0.531, 0.2814, 0.5438, 0.3268, 0.5954, 0.3383, 0.6245, 0.3516, 0.7096, 0.3259, 0.7602, 0.6588, 0.4777, 0.7077, 0.4559, 0.7441, 0.4721, 0.7474, 0.4925, 0.7482, 0.5238, 0.6993, 0.5629, 0.684, 0.5681, 0.6696, 0.5625, 0.6389, 0.5284, 0.6396, 0.5262, 0.6553, 0.4861, 0.9177, 0.06814, 0.906, 0.003455, 0.9595, 0.009651, 0.9617, 0.02799, 0.9606, 0.07819, 0.6684, 0.8078, 0.659, 0.8716, 0.6046, 0.8928, 0.6057, 0.8437, 0.609, 0.8252, 0.6395, 0.3953, 0.6738, 0.4415, 0.6588, 0.4777, 0.6539, 0.4821, 0.626, 0.403, 0.8935, 0.1202, 0.9108, 0.09018, 0.9111, 0.1549, 0.6418, 0.3403, 0.6395, 0.3953, 0.626, 0.403, 0.9108, 0.09018, 0.9177, 0.06814, 0.9606, 0.07819, 0.9427, 0.176, 0.9111, 0.1549, 0.88, 0.1621, 0.8935, 0.1202, 0.9111, 0.1549, 0.9013, 0.1869, 0.8873, 0.192, 0.6738, 0.4415, 0.7077, 0.4559, 0.6588, 0.4777, 0.7077, 0.4559, 0.7354, 0.4399, 0.7441, 0.4721, 0.6901, 0.2651, 0.7374, 0.3086, 0.7439, 0.3328, 0.7482, 0.3706, 0.7354, 0.4399, 0.7077, 0.4559, 0.6738, 0.4415, 0.6395, 0.3953, 0.6418, 0.3403, 0.6428, 0.3075])
me_001.materials.append(mat_stone)
me_001.use_remesh_fix_poles = True
me_001.use_remesh_preserve_attributes = False
me_001.use_mirror_vertex_groups = False
me_001.update()
me_002 = bpy.data.meshes.new('Цилиндр.002')
me_002.from_pydata([(-1.154, -0.1508, 0.903), (-1.993, -0.05709, 3.916), (-1.277, 0.3046, 0.8915), (-0.9741, 0.6349, 1.04), (-0.5479, 0.5098, 1.199), (-0.4004, 0.04454, 1.186), (-0.7274, -0.2758, 1.063), (-1.799, -0.3256, 2.34), (-1.465, 0.6301, 2.229), (-1.055, 0.4498, 2.692), (-0.8531, -0.09167, 2.6), (-1.291, -0.5048, 2.51), (-1.51, 0.4337, 3.263), (-1.523, 0.2622, 3.489), (-1.294, 0.2061, 3.33), (-1.199, 0.4144, 2.966), (-2.072, 0.2656, 3.025), (-1.922, 0.1993, 3.577), (-1.51, 0.4337, 3.263), (-1.611, 0.5739, 2.59), (-2.155, 0.0611, 2.975), (-2.154, 0.121, 3.102), (-2.121, 0.2131, 3.002), (-2.108, 0.1639, 2.796), (-1.822, -0.3222, 2.481), (-1.8, -0.443, 3.075), (-2.009, -0.2399, 3.358), (-2.106, -0.1193, 2.98), (-1.49, -0.4526, 3.198), (-1.612, -0.4449, 3.273), (-1.631, -0.4924, 3.138), (-1.48, -0.4932, 2.993), (-1.405, -0.3604, 3.239), (-0.8767, -0.1128, 2.695), (-1.284, 0.1692, 3.331), (-1.527, -0.1101, 3.626), (-1.87, 0.02003, 2.327), (-2.067, 0.1726, 2.691), (-1.798, 0.3358, 2.382), (-1.783, 0.24, 1.946)], [], [(36, 37, 38), (8, 19, 18, 12, 15, 9), (13, 14, 15), (10, 33, 32, 28, 31, 11), (11, 31, 30, 25, 24, 7), (33, 34, 35), (0, 2, 3, 4, 5, 6), (1, 17, 16, 22, 21), (1, 13, 12, 18, 17), (1, 35, 34, 14, 13), (17, 18, 19), (1, 26, 25, 30, 29), (1, 21, 20, 27, 26), (6, 11, 7, 0), (5, 10, 11, 6), (4, 9, 10, 5), (3, 8, 9, 4), (7, 24, 27, 20, 23, 37, 36), (2, 39, 38, 8, 3), (13, 15, 12), (17, 19, 16), (21, 23, 20), (24, 26, 27), (38, 37, 23, 22, 16, 19, 8), (29, 31, 28), (9, 15, 14, 34, 33, 10), (33, 35, 32), (1, 29, 28, 32, 35), (29, 30, 31), (24, 25, 26), (21, 22, 23), (36, 38, 39), (0, 7, 36, 39, 2)])
_uv = me_002.uv_layers.new(name='UVКарта')
_uv.uv.foreach_set('vector', [0.4803, 0.243, 0.454, 0.2313, 0.4803, 0.206, 0.9658, 0.3785, 0.9619, 0.4043, 0.9251, 0.4209, 0.9251, 0.4209, 0.9124, 0.384, 0.9126, 0.3617, 0.2311, 0.8481, 0.2478, 0.87, 0.2307, 0.8922, 0.3637, 0.64, 0.363, 0.6339, 0.3916, 0.5667, 0.4038, 0.5597, 0.4128, 0.5675, 0.4186, 0.6003, 0.4186, 0.6003, 0.4128, 0.5675, 0.4172, 0.5505, 0.4274, 0.5418, 0.4431, 0.567, 0.4468, 0.5742, 0.3005, 0.9019, 0.2521, 0.8692, 0.2694, 0.8288, 0.3975, 0.8678, 0.3449, 0.8792, 0.3092, 0.8429, 0.326, 0.7953, 0.3798, 0.7811, 0.4143, 0.8201, 0.009154, 0.9575, 0.001305, 0.9234, 0.02015, 0.8974, 0.02592, 0.901, 0.0297, 0.9124, 0.2416, 0.7815, 0.2311, 0.8481, 0.2138, 0.8592, 0.2138, 0.8592, 0.2183, 0.8033, 0.2416, 0.7815, 0.2694, 0.8288, 0.2521, 0.8692, 0.2478, 0.87, 0.2311, 0.8481, 0.94, 0.4668, 0.9251, 0.4209, 0.9619, 0.4043, 0.3875, 0.5043, 0.419, 0.5205, 0.4274, 0.5418, 0.4172, 0.5505, 0.4085, 0.5478, 0.009154, 0.9575, 0.0297, 0.9124, 0.03932, 0.9126, 0.05234, 0.9277, 0.04534, 0.9517, 0.4211, 0.7055, 0.4186, 0.6003, 0.4468, 0.5742, 0.4468, 0.6836, 0.3775, 0.7333, 0.3637, 0.64, 0.4186, 0.6003, 0.4211, 0.7055, 0.2511, 0.9757, 0.2338, 0.9106, 0.2994, 0.906, 0.3062, 0.9686, 0.9743, 0.2932, 0.9658, 0.3785, 0.9126, 0.3617, 0.9328, 0.2636, 0.08828, 0.9201, 0.08291, 0.9252, 0.05234, 0.9277, 0.03932, 0.9126, 0.03758, 0.8973, 0.04031, 0.8925, 0.06313, 0.8911, 0.08732, 0.8124, 0.0595, 0.8584, 0.0353, 0.8669, 0.01298, 0.8361, 0.05096, 0.7901, 0.2311, 0.8481, 0.2307, 0.8922, 0.2138, 0.8592, 0.94, 0.4668, 0.9619, 0.4043, 0.9743, 0.4587, 0.0297, 0.9124, 0.03758, 0.8973, 0.03932, 0.9126, 0.08291, 0.9252, 0.04534, 0.9517, 0.05234, 0.9277, 0.0353, 0.8669, 0.04031, 0.8925, 0.03758, 0.8973, 0.02592, 0.901, 0.02015, 0.8974, 0.005646, 0.8546, 0.01298, 0.8361, 0.4085, 0.5478, 0.4128, 0.5675, 0.4038, 0.5597, 0.2338, 0.9106, 0.2307, 0.8922, 0.2478, 0.87, 0.2521, 0.8692, 0.3005, 0.9019, 0.2994, 0.906, 0.3005, 0.9019, 0.2694, 0.8288, 0.3008, 0.8319, 0.2416, 0.7815, 0.2996, 0.8064, 0.3062, 0.8191, 0.3008, 0.8319, 0.2694, 0.8288, 0.4085, 0.5478, 0.4172, 0.5505, 0.4128, 0.5675, 0.08291, 0.9252, 0.06872, 0.9575, 0.04534, 0.9517, 0.0297, 0.9124, 0.02592, 0.901, 0.03758, 0.8973, 0.06313, 0.8911, 0.0353, 0.8669, 0.0595, 0.8584, 0.3975, 0.8678, 0.4143, 0.9453, 0.3745, 0.9513, 0.3498, 0.9394, 0.3449, 0.8792])
me_002.materials.append(mat_crystal)
me_002.use_remesh_fix_poles = True
me_002.use_remesh_preserve_attributes = False
me_002.use_mirror_vertex_groups = False
me_002.update()
me_003 = bpy.data.meshes.new('Цилиндр.003')
me_003.from_pydata([(0.3582, 0.1242, 0.9551), (1.757, -0.02361, 2.73), (0.6016, 0.3167, 0.8123), (0.8671, 0.1687, 0.6565), (0.8892, -0.172, 0.6435), (0.6299, -0.3765, 0.7694), (0.3804, -0.2165, 0.9421), (0.8921, 0.1571, 1.97), (1.389, 0.2022, 1.427), (1.519, -0.2128, 1.595), (1.184, -0.4524, 1.693), (0.8928, -0.2517, 1.956), (1.753, -0.05988, 2.045), (1.76, -0.1464, 2.231), (1.666, -0.269, 2.096), (1.619, -0.1935, 1.797), (1.525, 0.3151, 2.178), (1.748, 0.07321, 2.434), (1.753, -0.05986, 2.045), (1.517, 0.1974, 1.682), (1.384, 0.33, 2.261), (1.476, 0.3138, 2.301), (1.483, 0.3386, 2.203), (1.361, 0.3672, 2.114), (0.9577, 0.1398, 2.048), (1.164, -0.0437, 2.39), (1.398, 0.07286, 2.524), (1.288, 0.2537, 2.318), (1.229, -0.2733, 2.352), (1.262, -0.2109, 2.428), (1.173, -0.1784, 2.385), (1.112, -0.2412, 2.26), (1.303, -0.3146, 2.308), (1.215, -0.4648, 1.758), (1.646, -0.2846, 2.107), (1.615, -0.2665, 2.448), (1.076, 0.2898, 1.852), (1.32, 0.3672, 2.043), (1.28, 0.3077, 1.732), (1.027, 0.3771, 1.543)], [], [(36, 37, 38), (8, 19, 18, 12, 15, 9), (13, 14, 15), (10, 33, 32, 28, 31, 11), (11, 31, 30, 25, 24, 7), (33, 34, 35), (0, 2, 3, 4, 5, 6), (1, 17, 16, 22, 21), (1, 13, 12, 18, 17), (1, 35, 34, 14, 13), (17, 18, 19), (1, 26, 25, 30, 29), (1, 21, 20, 27, 26), (6, 11, 7, 0), (5, 10, 11, 6), (4, 9, 10, 5), (3, 8, 9, 4), (7, 24, 27, 20, 23, 37, 36), (2, 39, 38, 8, 3), (13, 15, 12), (17, 19, 16), (21, 23, 20), (24, 26, 27), (38, 37, 23, 22, 16, 19, 8), (29, 31, 28), (9, 15, 14, 34, 33, 10), (33, 35, 32), (1, 29, 28, 32, 35), (29, 30, 31), (24, 25, 26), (21, 22, 23), (36, 38, 39), (0, 7, 36, 39, 2)])
_uv = me_003.uv_layers.new(name='UVКарта')
_uv.uv.foreach_set('vector', [0.8038, 0.5103, 0.7906, 0.5282, 0.7782, 0.5157, 0.8776, 0.5061, 0.8739, 0.5218, 0.8398, 0.5411, 0.8398, 0.5411, 0.8282, 0.5222, 0.8286, 0.5093, 0.7291, 0.9217, 0.7233, 0.907, 0.7385, 0.898, 0.6982, 0.8619, 0.6967, 0.865, 0.6817, 0.8948, 0.6754, 0.8946, 0.6724, 0.8874, 0.6705, 0.866, 0.498, 0.8637, 0.496, 0.843, 0.5015, 0.834, 0.5163, 0.8308, 0.5404, 0.8481, 0.543, 0.8532, 0.6967, 0.865, 0.7205, 0.9057, 0.7011, 0.9166, 0.8884, 0.5389, 0.8889, 0.5003, 0.9226, 0.482, 0.9558, 0.5024, 0.9558, 0.5426, 0.9216, 0.5592, 0.9476, 0.8739, 0.9442, 0.8898, 0.9131, 0.8954, 0.9078, 0.8924, 0.9076, 0.8867, 0.9476, 0.8739, 0.9697, 0.8838, 0.965, 0.8954, 0.965, 0.8954, 0.9442, 0.8898, 0.7083, 0.9441, 0.7011, 0.9166, 0.7205, 0.9057, 0.7233, 0.907, 0.7291, 0.9217, 0.8544, 0.5586, 0.8398, 0.5411, 0.8739, 0.5218, 0.9476, 0.8739, 0.9207, 0.8565, 0.9199, 0.8334, 0.9332, 0.8256, 0.9408, 0.8296, 0.9476, 0.8739, 0.9076, 0.8867, 0.9013, 0.8813, 0.9013, 0.866, 0.9207, 0.8565, 0.5136, 0.9246, 0.498, 0.8637, 0.543, 0.8532, 0.551, 0.9164, 0.706, 0.8074, 0.6982, 0.8619, 0.6705, 0.866, 0.6845, 0.8085, 0.7421, 0.8248, 0.7403, 0.8855, 0.6982, 0.8619, 0.706, 0.8074, 0.8865, 0.4511, 0.8776, 0.5061, 0.8286, 0.5093, 0.8483, 0.4439, 0.8263, 0.5078, 0.8237, 0.5143, 0.8065, 0.5389, 0.795, 0.5403, 0.7902, 0.5329, 0.7906, 0.5282, 0.8038, 0.5103, 0.7973, 0.4472, 0.7936, 0.4947, 0.7782, 0.5157, 0.7514, 0.5117, 0.7626, 0.4573, 0.7291, 0.9217, 0.7385, 0.898, 0.7421, 0.9189, 0.8544, 0.5586, 0.8739, 0.5218, 0.8865, 0.5437, 0.7881, 0.5467, 0.7902, 0.5329, 0.795, 0.5403, 0.5404, 0.8481, 0.5286, 0.815, 0.551, 0.8234, 0.7782, 0.5157, 0.7906, 0.5282, 0.7902, 0.5329, 0.7827, 0.5429, 0.7772, 0.5445, 0.7519, 0.5277, 0.7514, 0.5117, 0.4588, 0.2438, 0.4588, 0.2567, 0.4537, 0.2505, 0.7403, 0.8855, 0.7385, 0.898, 0.7233, 0.907, 0.7205, 0.9057, 0.6967, 0.865, 0.6982, 0.8619, 0.6967, 0.865, 0.7011, 0.9166, 0.6817, 0.8948, 0.9476, 0.8739, 0.9408, 0.8296, 0.9462, 0.8254, 0.9555, 0.8306, 0.9674, 0.8558, 0.9408, 0.8296, 0.9332, 0.8256, 0.9379, 0.8206, 0.5404, 0.8481, 0.5163, 0.8308, 0.5286, 0.815, 0.7881, 0.5467, 0.7827, 0.5429, 0.7902, 0.5329, 0.8038, 0.5103, 0.7782, 0.5157, 0.7936, 0.4947, 0.8263, 0.4438, 0.8263, 0.5078, 0.8038, 0.5103, 0.7936, 0.4947, 0.7973, 0.4472])
me_003.materials.append(mat_crystal)
me_003.use_remesh_fix_poles = True
me_003.use_remesh_preserve_attributes = False
me_003.use_mirror_vertex_groups = False
me_003.update()
me_004 = bpy.data.meshes.new('Цилиндр.004')
me_004.from_pydata([(-0.356, 0.721, 1.217), (-0.1082, 1.708, 2.501), (-0.4692, 0.9148, 1.113), (-0.3362, 1.09, 1.001), (-0.09003, 1.071, 0.9914), (0.03017, 0.8647, 1.082), (-0.1098, 0.7023, 1.207), (-0.3254, 1.107, 1.951), (-0.3073, 1.467, 1.558), (0.0031, 1.518, 1.68), (0.1407, 1.254, 1.751), (-0.03253, 1.066, 1.941), (-0.08268, 1.701, 2.005), (-0.01995, 1.698, 2.14), (0.0583, 1.618, 2.042), (-0.0005504, 1.592, 1.826), (-0.3743, 1.576, 2.102), (-0.1785, 1.711, 2.287), (-0.08269, 1.701, 2.005), (-0.2908, 1.558, 1.743), (-0.3993, 1.477, 2.161), (-0.3784, 1.541, 2.191), (-0.3955, 1.548, 2.12), (-0.4283, 1.464, 2.055), (-0.3064, 1.152, 2.007), (-0.154, 1.281, 2.255), (-0.2137, 1.461, 2.352), (-0.3544, 1.4, 2.202), (0.01704, 1.304, 2.227), (-0.02427, 1.335, 2.282), (-0.05658, 1.274, 2.251), (-0.01778, 1.224, 2.161), (0.05415, 1.353, 2.196), (0.1527, 1.275, 1.797), (0.06747, 1.602, 2.05), (0.05134, 1.581, 2.296), (-0.4018, 1.252, 1.866), (-0.4325, 1.434, 2.004), (-0.3939, 1.4, 1.779), (-0.4693, 1.226, 1.642)], [], [(36, 37, 38), (8, 19, 18, 12, 15, 9), (13, 14, 15), (10, 33, 32, 28, 31, 11), (11, 31, 30, 25, 24, 7), (33, 34, 35), (0, 2, 3, 4, 5, 6), (1, 17, 16, 22, 21), (1, 13, 12, 18, 17), (1, 35, 34, 14, 13), (17, 18, 19), (1, 26, 25, 30, 29), (1, 21, 20, 27, 26), (6, 11, 7, 0), (5, 10, 11, 6), (4, 9, 10, 5), (3, 8, 9, 4), (7, 24, 27, 20, 23, 37, 36), (2, 39, 38, 8, 3), (13, 15, 12), (17, 19, 16), (21, 23, 20), (24, 26, 27), (38, 37, 23, 22, 16, 19, 8), (29, 31, 28), (9, 15, 14, 34, 33, 10), (33, 35, 32), (1, 29, 28, 32, 35), (29, 30, 31), (24, 25, 26), (21, 22, 23), (36, 38, 39), (0, 7, 36, 39, 2)])
_uv = me_004.uv_layers.new(name='UVКарта')
_uv.uv.foreach_set('vector', [0.8038, 0.5103, 0.7906, 0.5282, 0.7782, 0.5157, 0.8776, 0.5061, 0.8739, 0.5218, 0.8398, 0.5411, 0.8398, 0.5411, 0.8282, 0.5222, 0.8286, 0.5093, 0.7291, 0.9217, 0.7233, 0.907, 0.7385, 0.898, 0.6982, 0.8619, 0.6967, 0.865, 0.6817, 0.8948, 0.6754, 0.8946, 0.6724, 0.8874, 0.6705, 0.866, 0.498, 0.8637, 0.496, 0.843, 0.5015, 0.834, 0.5163, 0.8308, 0.5404, 0.8481, 0.543, 0.8532, 0.6967, 0.865, 0.7205, 0.9057, 0.7011, 0.9166, 0.8884, 0.5389, 0.8889, 0.5003, 0.9226, 0.482, 0.9558, 0.5024, 0.9558, 0.5426, 0.9216, 0.5592, 0.9476, 0.8739, 0.9442, 0.8898, 0.9131, 0.8954, 0.9078, 0.8924, 0.9076, 0.8867, 0.9476, 0.8739, 0.9697, 0.8838, 0.965, 0.8954, 0.965, 0.8954, 0.9442, 0.8898, 0.7083, 0.9441, 0.7011, 0.9166, 0.7205, 0.9057, 0.7233, 0.907, 0.7291, 0.9217, 0.8544, 0.5586, 0.8398, 0.5411, 0.8739, 0.5218, 0.9476, 0.8739, 0.9207, 0.8565, 0.9199, 0.8334, 0.9332, 0.8256, 0.9408, 0.8296, 0.9476, 0.8739, 0.9076, 0.8867, 0.9013, 0.8813, 0.9013, 0.866, 0.9207, 0.8565, 0.5136, 0.9246, 0.498, 0.8637, 0.543, 0.8532, 0.551, 0.9164, 0.706, 0.8074, 0.6982, 0.8619, 0.6705, 0.866, 0.6845, 0.8085, 0.7421, 0.8248, 0.7403, 0.8855, 0.6982, 0.8619, 0.706, 0.8074, 0.8865, 0.4511, 0.8776, 0.5061, 0.8286, 0.5093, 0.8483, 0.4439, 0.8263, 0.5078, 0.8237, 0.5143, 0.8065, 0.5389, 0.795, 0.5403, 0.7902, 0.5329, 0.7906, 0.5282, 0.8038, 0.5103, 0.7973, 0.4472, 0.7936, 0.4947, 0.7782, 0.5157, 0.7514, 0.5117, 0.7626, 0.4573, 0.7291, 0.9217, 0.7385, 0.898, 0.7421, 0.9189, 0.8544, 0.5586, 0.8739, 0.5218, 0.8865, 0.5437, 0.7881, 0.5467, 0.7902, 0.5329, 0.795, 0.5403, 0.5404, 0.8481, 0.5286, 0.815, 0.551, 0.8234, 0.7782, 0.5157, 0.7906, 0.5282, 0.7902, 0.5329, 0.7827, 0.5429, 0.7772, 0.5445, 0.7519, 0.5277, 0.7514, 0.5117, 0.4588, 0.2438, 0.4588, 0.2567, 0.4537, 0.2505, 0.7403, 0.8855, 0.7385, 0.898, 0.7233, 0.907, 0.7205, 0.9057, 0.6967, 0.865, 0.6982, 0.8619, 0.6967, 0.865, 0.7011, 0.9166, 0.6817, 0.8948, 0.9476, 0.8739, 0.9408, 0.8296, 0.9462, 0.8254, 0.9555, 0.8306, 0.9674, 0.8558, 0.9408, 0.8296, 0.9332, 0.8256, 0.9379, 0.8206, 0.5404, 0.8481, 0.5163, 0.8308, 0.5286, 0.815, 0.7881, 0.5467, 0.7827, 0.5429, 0.7902, 0.5329, 0.8038, 0.5103, 0.7782, 0.5157, 0.7936, 0.4947, 0.8263, 0.4438, 0.8263, 0.5078, 0.8038, 0.5103, 0.7936, 0.4947, 0.7973, 0.4472])
me_004.materials.append(mat_crystal)
me_004.use_remesh_fix_poles = True
me_004.use_remesh_preserve_attributes = False
me_004.use_mirror_vertex_groups = False
me_004.update()
me_005 = bpy.data.meshes.new('Цилиндр.005')
me_005.from_pydata([(0.8423, -0.2195, 0.8078), (1.332, -0.823, 1.789), (1.013, -0.2391, 0.7289), (1.059, -0.4006, 0.6428), (0.9346, -0.5425, 0.6356), (0.7533, -0.5214, 0.7052), (0.7181, -0.3614, 0.8006), (1.064, -0.4149, 1.369), (1.276, -0.5911, 1.069), (1.165, -0.8042, 1.162), (0.9404, -0.7671, 1.216), (0.9048, -0.5751, 1.361), (1.316, -0.8355, 1.41), (1.285, -0.8723, 1.513), (1.201, -0.8835, 1.438), (1.212, -0.8356, 1.273), (1.373, -0.5999, 1.484), (1.366, -0.7815, 1.625), (1.316, -0.8355, 1.41), (1.324, -0.643, 1.209), (1.324, -0.5392, 1.529), (1.354, -0.5813, 1.552), (1.366, -0.5742, 1.497), (1.329, -0.5156, 1.448), (1.083, -0.4472, 1.412), (1.092, -0.5997, 1.601), (1.229, -0.6454, 1.675), (1.257, -0.5314, 1.561), (1.028, -0.7147, 1.58), (1.065, -0.7033, 1.622), (1.043, -0.6558, 1.598), (0.9949, -0.6567, 1.529), (1.041, -0.7598, 1.556), (0.9476, -0.7841, 1.251), (1.187, -0.8819, 1.444), (1.182, -0.8626, 1.632), (1.188, -0.4347, 1.303), (1.313, -0.4994, 1.409), (1.275, -0.5075, 1.237), (1.203, -0.3816, 1.133)], [], [(36, 37, 38), (8, 19, 18, 12, 15, 9), (13, 14, 15), (10, 33, 32, 28, 31, 11), (11, 31, 30, 25, 24, 7), (33, 34, 35), (0, 2, 3, 4, 5, 6), (1, 17, 16, 22, 21), (1, 13, 12, 18, 17), (1, 35, 34, 14, 13), (17, 18, 19), (1, 26, 25, 30, 29), (1, 21, 20, 27, 26), (6, 11, 7, 0), (5, 10, 11, 6), (4, 9, 10, 5), (3, 8, 9, 4), (7, 24, 27, 20, 23, 37, 36), (2, 39, 38, 8, 3), (13, 15, 12), (17, 19, 16), (21, 23, 20), (24, 26, 27), (38, 37, 23, 22, 16, 19, 8), (29, 31, 28), (9, 15, 14, 34, 33, 10), (33, 35, 32), (1, 29, 28, 32, 35), (29, 30, 31), (24, 25, 26), (21, 22, 23), (36, 38, 39), (0, 7, 36, 39, 2)])
_uv = me_005.uv_layers.new(name='UVКарта')
_uv.uv.foreach_set('vector', [0.8038, 0.5103, 0.7906, 0.5282, 0.7782, 0.5157, 0.8776, 0.5061, 0.8739, 0.5218, 0.8398, 0.5411, 0.8398, 0.5411, 0.8282, 0.5222, 0.8286, 0.5093, 0.7291, 0.9217, 0.7233, 0.907, 0.7385, 0.898, 0.6982, 0.8619, 0.6967, 0.865, 0.6817, 0.8948, 0.6754, 0.8946, 0.6724, 0.8874, 0.6705, 0.866, 0.498, 0.8637, 0.496, 0.843, 0.5015, 0.834, 0.5163, 0.8308, 0.5404, 0.8481, 0.543, 0.8532, 0.6967, 0.865, 0.7205, 0.9057, 0.7011, 0.9166, 0.8884, 0.5389, 0.8889, 0.5003, 0.9226, 0.482, 0.9558, 0.5024, 0.9558, 0.5426, 0.9216, 0.5592, 0.9476, 0.8739, 0.9442, 0.8898, 0.9131, 0.8954, 0.9078, 0.8924, 0.9076, 0.8867, 0.9476, 0.8739, 0.9697, 0.8838, 0.965, 0.8954, 0.965, 0.8954, 0.9442, 0.8898, 0.7083, 0.9441, 0.7011, 0.9166, 0.7205, 0.9057, 0.7233, 0.907, 0.7291, 0.9217, 0.8544, 0.5586, 0.8398, 0.5411, 0.8739, 0.5218, 0.9476, 0.8739, 0.9207, 0.8565, 0.9199, 0.8334, 0.9332, 0.8256, 0.9408, 0.8296, 0.9476, 0.8739, 0.9076, 0.8867, 0.9013, 0.8813, 0.9013, 0.866, 0.9207, 0.8565, 0.5136, 0.9246, 0.498, 0.8637, 0.543, 0.8532, 0.551, 0.9164, 0.706, 0.8074, 0.6982, 0.8619, 0.6705, 0.866, 0.6845, 0.8085, 0.7421, 0.8248, 0.7403, 0.8855, 0.6982, 0.8619, 0.706, 0.8074, 0.8865, 0.4511, 0.8776, 0.5061, 0.8286, 0.5093, 0.8483, 0.4439, 0.8263, 0.5078, 0.8237, 0.5143, 0.8065, 0.5389, 0.795, 0.5403, 0.7902, 0.5329, 0.7906, 0.5282, 0.8038, 0.5103, 0.7973, 0.4472, 0.7936, 0.4947, 0.7782, 0.5157, 0.7514, 0.5117, 0.7626, 0.4573, 0.7291, 0.9217, 0.7385, 0.898, 0.7421, 0.9189, 0.8544, 0.5586, 0.8739, 0.5218, 0.8865, 0.5437, 0.7881, 0.5467, 0.7902, 0.5329, 0.795, 0.5403, 0.5404, 0.8481, 0.5286, 0.815, 0.551, 0.8234, 0.7782, 0.5157, 0.7906, 0.5282, 0.7902, 0.5329, 0.7827, 0.5429, 0.7772, 0.5445, 0.7519, 0.5277, 0.7514, 0.5117, 0.4588, 0.2438, 0.4588, 0.2567, 0.4537, 0.2505, 0.7403, 0.8855, 0.7385, 0.898, 0.7233, 0.907, 0.7205, 0.9057, 0.6967, 0.865, 0.6982, 0.8619, 0.6967, 0.865, 0.7011, 0.9166, 0.6817, 0.8948, 0.9476, 0.8739, 0.9408, 0.8296, 0.9462, 0.8254, 0.9555, 0.8306, 0.9674, 0.8558, 0.9408, 0.8296, 0.9332, 0.8256, 0.9379, 0.8206, 0.5404, 0.8481, 0.5163, 0.8308, 0.5286, 0.815, 0.7881, 0.5467, 0.7827, 0.5429, 0.7902, 0.5329, 0.8038, 0.5103, 0.7782, 0.5157, 0.7936, 0.4947, 0.8263, 0.4438, 0.8263, 0.5078, 0.8038, 0.5103, 0.7936, 0.4947, 0.7973, 0.4472])
me_005.materials.append(mat_crystal)
me_005.use_remesh_fix_poles = True
me_005.use_remesh_preserve_attributes = False
me_005.use_mirror_vertex_groups = False
me_005.update()
me_006 = bpy.data.meshes.new('Цилиндр.006')
me_006.from_pydata([(0.75, 0.3351, 0.7446), (1.1, 0.5713, 1.534), (0.8719, 0.2837, 0.7174), (0.9049, 0.1608, 0.7627), (0.816, 0.08932, 0.835), (0.6863, 0.1365, 0.8569), (0.6612, 0.2637, 0.8169), (0.9087, 0.5415, 1.116), (1.06, 0.2973, 1.067), (0.9809, 0.2455, 1.225), (0.8202, 0.292, 1.231), (0.7948, 0.4611, 1.198), (1.089, 0.3631, 1.36), (1.067, 0.4006, 1.429), (1.006, 0.3553, 1.399), (1.014, 0.29, 1.295), (1.13, 0.5148, 1.27), (1.125, 0.5038, 1.434), (1.089, 0.3631, 1.36), (1.095, 0.3478, 1.162), (1.095, 0.5681, 1.259), (1.116, 0.5599, 1.292), (1.125, 0.5343, 1.262), (1.099, 0.5358, 1.208), (0.9222, 0.5491, 1.154), (0.9288, 0.5773, 1.325), (1.027, 0.5951, 1.385), (1.046, 0.5884, 1.27), (0.8828, 0.5113, 1.377), (0.9096, 0.5392, 1.391), (0.8937, 0.549, 1.354), (0.8592, 0.5119, 1.321), (0.892, 0.477, 1.389), (0.8254, 0.303, 1.257), (0.9965, 0.3595, 1.401), (0.9928, 0.4691, 1.481), (0.9972, 0.4972, 1.095), (1.087, 0.5227, 1.18), (1.059, 0.4271, 1.103), (1.008, 0.4313, 0.9858)], [], [(36, 37, 38), (8, 19, 18, 12, 15, 9), (13, 14, 15), (10, 33, 32, 28, 31, 11), (11, 31, 30, 25, 24, 7), (33, 34, 35), (0, 2, 3, 4, 5, 6), (1, 17, 16, 22, 21), (1, 13, 12, 18, 17), (1, 35, 34, 14, 13), (17, 18, 19), (1, 26, 25, 30, 29), (1, 21, 20, 27, 26), (6, 11, 7, 0), (5, 10, 11, 6), (4, 9, 10, 5), (3, 8, 9, 4), (7, 24, 27, 20, 23, 37, 36), (2, 39, 38, 8, 3), (13, 15, 12), (17, 19, 16), (21, 23, 20), (24, 26, 27), (38, 37, 23, 22, 16, 19, 8), (29, 31, 28), (9, 15, 14, 34, 33, 10), (33, 35, 32), (1, 29, 28, 32, 35), (29, 30, 31), (24, 25, 26), (21, 22, 23), (36, 38, 39), (0, 7, 36, 39, 2)])
_uv = me_006.uv_layers.new(name='UVКарта')
_uv.uv.foreach_set('vector', [0.8038, 0.5103, 0.7906, 0.5282, 0.7782, 0.5157, 0.8776, 0.5061, 0.8739, 0.5218, 0.8398, 0.5411, 0.8398, 0.5411, 0.8282, 0.5222, 0.8286, 0.5093, 0.7291, 0.9217, 0.7233, 0.907, 0.7385, 0.898, 0.6982, 0.8619, 0.6967, 0.865, 0.6817, 0.8948, 0.6754, 0.8946, 0.6724, 0.8874, 0.6705, 0.866, 0.498, 0.8637, 0.496, 0.843, 0.5015, 0.834, 0.5163, 0.8308, 0.5404, 0.8481, 0.543, 0.8532, 0.6967, 0.865, 0.7205, 0.9057, 0.7011, 0.9166, 0.8884, 0.5389, 0.8889, 0.5003, 0.9226, 0.482, 0.9558, 0.5024, 0.9558, 0.5426, 0.9216, 0.5592, 0.9476, 0.8739, 0.9442, 0.8898, 0.9131, 0.8954, 0.9078, 0.8924, 0.9076, 0.8867, 0.9476, 0.8739, 0.9697, 0.8838, 0.965, 0.8954, 0.965, 0.8954, 0.9442, 0.8898, 0.7083, 0.9441, 0.7011, 0.9166, 0.7205, 0.9057, 0.7233, 0.907, 0.7291, 0.9217, 0.8544, 0.5586, 0.8398, 0.5411, 0.8739, 0.5218, 0.9476, 0.8739, 0.9207, 0.8565, 0.9199, 0.8334, 0.9332, 0.8256, 0.9408, 0.8296, 0.9476, 0.8739, 0.9076, 0.8867, 0.9013, 0.8813, 0.9013, 0.866, 0.9207, 0.8565, 0.5136, 0.9246, 0.498, 0.8637, 0.543, 0.8532, 0.551, 0.9164, 0.706, 0.8074, 0.6982, 0.8619, 0.6705, 0.866, 0.6845, 0.8085, 0.7421, 0.8248, 0.7403, 0.8855, 0.6982, 0.8619, 0.706, 0.8074, 0.8865, 0.4511, 0.8776, 0.5061, 0.8286, 0.5093, 0.8483, 0.4439, 0.8263, 0.5078, 0.8237, 0.5143, 0.8065, 0.5389, 0.795, 0.5403, 0.7902, 0.5329, 0.7906, 0.5282, 0.8038, 0.5103, 0.7973, 0.4472, 0.7936, 0.4947, 0.7782, 0.5157, 0.7514, 0.5117, 0.7626, 0.4573, 0.7291, 0.9217, 0.7385, 0.898, 0.7421, 0.9189, 0.8544, 0.5586, 0.8739, 0.5218, 0.8865, 0.5437, 0.7881, 0.5467, 0.7902, 0.5329, 0.795, 0.5403, 0.5404, 0.8481, 0.5286, 0.815, 0.551, 0.8234, 0.7782, 0.5157, 0.7906, 0.5282, 0.7902, 0.5329, 0.7827, 0.5429, 0.7772, 0.5445, 0.7519, 0.5277, 0.7514, 0.5117, 0.4588, 0.2438, 0.4588, 0.2567, 0.4537, 0.2505, 0.7403, 0.8855, 0.7385, 0.898, 0.7233, 0.907, 0.7205, 0.9057, 0.6967, 0.865, 0.6982, 0.8619, 0.6967, 0.865, 0.7011, 0.9166, 0.6817, 0.8948, 0.9476, 0.8739, 0.9408, 0.8296, 0.9462, 0.8254, 0.9555, 0.8306, 0.9674, 0.8558, 0.9408, 0.8296, 0.9332, 0.8256, 0.9379, 0.8206, 0.5404, 0.8481, 0.5163, 0.8308, 0.5286, 0.815, 0.7881, 0.5467, 0.7827, 0.5429, 0.7902, 0.5329, 0.8038, 0.5103, 0.7782, 0.5157, 0.7936, 0.4947, 0.8263, 0.4438, 0.8263, 0.5078, 0.8038, 0.5103, 0.7936, 0.4947, 0.7973, 0.4472])
me_006.materials.append(mat_crystal)
me_006.use_remesh_fix_poles = True
me_006.use_remesh_preserve_attributes = False
me_006.use_mirror_vertex_groups = False
me_006.update()
me_007 = bpy.data.meshes.new('Цилиндр.007')
me_007.from_pydata([(0.3245, -0.6984, 0.4462), (0.5121, -1.337, 1.099), (0.4484, -0.7347, 0.3902), (0.4575, -0.8479, 0.3072), (0.3429, -0.9247, 0.2802), (0.212, -0.8841, 0.3291), (0.2099, -0.7752, 0.4191), (0.4168, -0.9462, 0.8376), (0.5552, -1.075, 0.6002), (0.4315, -1.217, 0.6376), (0.2731, -1.155, 0.6762), (0.2736, -1.029, 0.807), (0.5204, -1.297, 0.8195), (0.4856, -1.33, 0.8894), (0.4268, -1.313, 0.8309), (0.453, -1.262, 0.7165), (0.5997, -1.149, 0.906), (0.5537, -1.294, 0.9857), (0.5204, -1.297, 0.8195), (0.5725, -1.138, 0.6979), (0.5725, -1.102, 0.946), (0.5849, -1.141, 0.9577), (0.5982, -1.131, 0.9192), (0.5854, -1.077, 0.8896), (0.4221, -0.9779, 0.8655), (0.3904, -1.111, 0.9843), (0.4767, -1.178, 1.036), (0.5234, -1.088, 0.9682), (0.3246, -1.178, 0.9522), (0.3512, -1.182, 0.9856), (0.3451, -1.141, 0.9736), (0.3141, -1.124, 0.9218), (0.3271, -1.21, 0.9291), (0.2732, -1.173, 0.7003), (0.4168, -1.31, 0.8354), (0.4056, -1.318, 0.9757), (0.5062, -0.9756, 0.7905), (0.5789, -1.058, 0.8627), (0.5596, -1.036, 0.7346), (0.5365, -0.9201, 0.6726)], [], [(36, 37, 38), (8, 19, 18, 12, 15, 9), (13, 14, 15), (10, 33, 32, 28, 31, 11), (11, 31, 30, 25, 24, 7), (33, 34, 35), (0, 2, 3, 4, 5, 6), (1, 17, 16, 22, 21), (1, 13, 12, 18, 17), (1, 35, 34, 14, 13), (17, 18, 19), (1, 26, 25, 30, 29), (1, 21, 20, 27, 26), (6, 11, 7, 0), (5, 10, 11, 6), (4, 9, 10, 5), (3, 8, 9, 4), (7, 24, 27, 20, 23, 37, 36), (2, 39, 38, 8, 3), (13, 15, 12), (17, 19, 16), (21, 23, 20), (24, 26, 27), (38, 37, 23, 22, 16, 19, 8), (29, 31, 28), (9, 15, 14, 34, 33, 10), (33, 35, 32), (1, 29, 28, 32, 35), (29, 30, 31), (24, 25, 26), (21, 22, 23), (36, 38, 39), (0, 7, 36, 39, 2)])
_uv = me_007.uv_layers.new(name='UVКарта')
_uv.uv.foreach_set('vector', [0.8038, 0.5103, 0.7906, 0.5282, 0.7782, 0.5157, 0.8776, 0.5061, 0.8739, 0.5218, 0.8398, 0.5411, 0.8398, 0.5411, 0.8282, 0.5222, 0.8286, 0.5093, 0.7291, 0.9217, 0.7233, 0.907, 0.7385, 0.898, 0.6982, 0.8619, 0.6967, 0.865, 0.6817, 0.8948, 0.6754, 0.8946, 0.6724, 0.8874, 0.6705, 0.866, 0.498, 0.8637, 0.496, 0.843, 0.5015, 0.834, 0.5163, 0.8308, 0.5404, 0.8481, 0.543, 0.8532, 0.6967, 0.865, 0.7205, 0.9057, 0.7011, 0.9166, 0.8884, 0.5389, 0.8889, 0.5003, 0.9226, 0.482, 0.9558, 0.5024, 0.9558, 0.5426, 0.9216, 0.5592, 0.9476, 0.8739, 0.9442, 0.8898, 0.9131, 0.8954, 0.9078, 0.8924, 0.9076, 0.8867, 0.9476, 0.8739, 0.9697, 0.8838, 0.965, 0.8954, 0.965, 0.8954, 0.9442, 0.8898, 0.7083, 0.9441, 0.7011, 0.9166, 0.7205, 0.9057, 0.7233, 0.907, 0.7291, 0.9217, 0.8544, 0.5586, 0.8398, 0.5411, 0.8739, 0.5218, 0.9476, 0.8739, 0.9207, 0.8565, 0.9199, 0.8334, 0.9332, 0.8256, 0.9408, 0.8296, 0.9476, 0.8739, 0.9076, 0.8867, 0.9013, 0.8813, 0.9013, 0.866, 0.9207, 0.8565, 0.5136, 0.9246, 0.498, 0.8637, 0.543, 0.8532, 0.551, 0.9164, 0.706, 0.8074, 0.6982, 0.8619, 0.6705, 0.866, 0.6845, 0.8085, 0.7421, 0.8248, 0.7403, 0.8855, 0.6982, 0.8619, 0.706, 0.8074, 0.8865, 0.4511, 0.8776, 0.5061, 0.8286, 0.5093, 0.8483, 0.4439, 0.8263, 0.5078, 0.8237, 0.5143, 0.8065, 0.5389, 0.795, 0.5403, 0.7902, 0.5329, 0.7906, 0.5282, 0.8038, 0.5103, 0.7973, 0.4472, 0.7936, 0.4947, 0.7782, 0.5157, 0.7514, 0.5117, 0.7626, 0.4573, 0.7291, 0.9217, 0.7385, 0.898, 0.7421, 0.9189, 0.8544, 0.5586, 0.8739, 0.5218, 0.8865, 0.5437, 0.7881, 0.5467, 0.7902, 0.5329, 0.795, 0.5403, 0.5404, 0.8481, 0.5286, 0.815, 0.551, 0.8234, 0.7782, 0.5157, 0.7906, 0.5282, 0.7902, 0.5329, 0.7827, 0.5429, 0.7772, 0.5445, 0.7519, 0.5277, 0.7514, 0.5117, 0.4588, 0.2438, 0.4588, 0.2567, 0.4537, 0.2505, 0.7403, 0.8855, 0.7385, 0.898, 0.7233, 0.907, 0.7205, 0.9057, 0.6967, 0.865, 0.6982, 0.8619, 0.6967, 0.865, 0.7011, 0.9166, 0.6817, 0.8948, 0.9476, 0.8739, 0.9408, 0.8296, 0.9462, 0.8254, 0.9555, 0.8306, 0.9674, 0.8558, 0.9408, 0.8296, 0.9332, 0.8256, 0.9379, 0.8206, 0.5404, 0.8481, 0.5163, 0.8308, 0.5286, 0.815, 0.7881, 0.5467, 0.7827, 0.5429, 0.7902, 0.5329, 0.8038, 0.5103, 0.7782, 0.5157, 0.7936, 0.4947, 0.8263, 0.4438, 0.8263, 0.5078, 0.8038, 0.5103, 0.7936, 0.4947, 0.7973, 0.4472])
me_007.materials.append(mat_crystal)
me_007.use_remesh_fix_poles = True
me_007.use_remesh_preserve_attributes = False
me_007.use_mirror_vertex_groups = False
me_007.update()
me_008 = bpy.data.meshes.new('Цилиндр.008')
me_008.from_pydata([(0.311, -0.9289, 0.3457), (0.1711, -1.29, 0.6861), (0.3427, -0.9875, 0.3056), (0.2984, -1.031, 0.259), (0.2224, -1.016, 0.2524), (0.1892, -0.9529, 0.2892), (0.235, -0.914, 0.3391), (0.2713, -1.084, 0.5519), (0.2639, -1.175, 0.4109), (0.1624, -1.186, 0.44), (0.1262, -1.103, 0.4733), (0.1815, -1.061, 0.5455), (0.1755, -1.261, 0.5325), (0.1527, -1.265, 0.5732), (0.1332, -1.233, 0.5457), (0.1577, -1.216, 0.4814), (0.2681, -1.238, 0.5746), (0.1982, -1.282, 0.621), (0.1755, -1.261, 0.5325), (0.2513, -1.212, 0.4628), (0.2775, -1.211, 0.5988), (0.2683, -1.232, 0.604), (0.2751, -1.231, 0.582), (0.2896, -1.203, 0.567), (0.2626, -1.1, 0.5666), (0.2049, -1.147, 0.6334), (0.2155, -1.21, 0.6551), (0.265, -1.188, 0.6147), (0.1515, -1.147, 0.6204), (0.1621, -1.16, 0.6367), (0.1748, -1.141, 0.6308), (0.1665, -1.12, 0.6048), (0.1391, -1.159, 0.6074), (0.1206, -1.111, 0.4865), (0.1307, -1.228, 0.5489), (0.1304, -1.235, 0.6265), (0.2926, -1.127, 0.5192), (0.2931, -1.191, 0.5529), (0.2876, -1.168, 0.4843), (0.32, -1.11, 0.4527)], [], [(36, 37, 38), (8, 19, 18, 12, 15, 9), (13, 14, 15), (10, 33, 32, 28, 31, 11), (11, 31, 30, 25, 24, 7), (33, 34, 35), (0, 2, 3, 4, 5, 6), (1, 17, 16, 22, 21), (1, 13, 12, 18, 17), (1, 35, 34, 14, 13), (17, 18, 19), (1, 26, 25, 30, 29), (1, 21, 20, 27, 26), (6, 11, 7, 0), (5, 10, 11, 6), (4, 9, 10, 5), (3, 8, 9, 4), (7, 24, 27, 20, 23, 37, 36), (2, 39, 38, 8, 3), (13, 15, 12), (17, 19, 16), (21, 23, 20), (24, 26, 27), (38, 37, 23, 22, 16, 19, 8), (29, 31, 28), (9, 15, 14, 34, 33, 10), (33, 35, 32), (1, 29, 28, 32, 35), (29, 30, 31), (24, 25, 26), (21, 22, 23), (36, 38, 39), (0, 7, 36, 39, 2)])
_uv = me_008.uv_layers.new(name='UVКарта')
_uv.uv.foreach_set('vector', [0.8038, 0.5103, 0.7906, 0.5282, 0.7782, 0.5157, 0.8776, 0.5061, 0.8739, 0.5218, 0.8398, 0.5411, 0.8398, 0.5411, 0.8282, 0.5222, 0.8286, 0.5093, 0.7291, 0.9217, 0.7233, 0.907, 0.7385, 0.898, 0.6982, 0.8619, 0.6967, 0.865, 0.6817, 0.8948, 0.6754, 0.8946, 0.6724, 0.8874, 0.6705, 0.866, 0.498, 0.8637, 0.496, 0.843, 0.5015, 0.834, 0.5163, 0.8308, 0.5404, 0.8481, 0.543, 0.8532, 0.6967, 0.865, 0.7205, 0.9057, 0.7011, 0.9166, 0.8884, 0.5389, 0.8889, 0.5003, 0.9226, 0.482, 0.9558, 0.5024, 0.9558, 0.5426, 0.9216, 0.5592, 0.9476, 0.8739, 0.9442, 0.8898, 0.9131, 0.8954, 0.9078, 0.8924, 0.9076, 0.8867, 0.9476, 0.8739, 0.9697, 0.8838, 0.965, 0.8954, 0.965, 0.8954, 0.9442, 0.8898, 0.7083, 0.9441, 0.7011, 0.9166, 0.7205, 0.9057, 0.7233, 0.907, 0.7291, 0.9217, 0.8544, 0.5586, 0.8398, 0.5411, 0.8739, 0.5218, 0.9476, 0.8739, 0.9207, 0.8565, 0.9199, 0.8334, 0.9332, 0.8256, 0.9408, 0.8296, 0.9476, 0.8739, 0.9076, 0.8867, 0.9013, 0.8813, 0.9013, 0.866, 0.9207, 0.8565, 0.5136, 0.9246, 0.498, 0.8637, 0.543, 0.8532, 0.551, 0.9164, 0.706, 0.8074, 0.6982, 0.8619, 0.6705, 0.866, 0.6845, 0.8085, 0.7421, 0.8248, 0.7403, 0.8855, 0.6982, 0.8619, 0.706, 0.8074, 0.8865, 0.4511, 0.8776, 0.5061, 0.8286, 0.5093, 0.8483, 0.4439, 0.8263, 0.5078, 0.8237, 0.5143, 0.8065, 0.5389, 0.795, 0.5403, 0.7902, 0.5329, 0.7906, 0.5282, 0.8038, 0.5103, 0.7973, 0.4472, 0.7936, 0.4947, 0.7782, 0.5157, 0.7514, 0.5117, 0.7626, 0.4573, 0.7291, 0.9217, 0.7385, 0.898, 0.7421, 0.9189, 0.8544, 0.5586, 0.8739, 0.5218, 0.8865, 0.5437, 0.7881, 0.5467, 0.7902, 0.5329, 0.795, 0.5403, 0.5404, 0.8481, 0.5286, 0.815, 0.551, 0.8234, 0.7782, 0.5157, 0.7906, 0.5282, 0.7902, 0.5329, 0.7827, 0.5429, 0.7772, 0.5445, 0.7519, 0.5277, 0.7514, 0.5117, 0.4588, 0.2438, 0.4588, 0.2567, 0.4537, 0.2505, 0.7403, 0.8855, 0.7385, 0.898, 0.7233, 0.907, 0.7205, 0.9057, 0.6967, 0.865, 0.6982, 0.8619, 0.6967, 0.865, 0.7011, 0.9166, 0.6817, 0.8948, 0.9476, 0.8739, 0.9408, 0.8296, 0.9462, 0.8254, 0.9555, 0.8306, 0.9674, 0.8558, 0.9408, 0.8296, 0.9332, 0.8256, 0.9379, 0.8206, 0.5404, 0.8481, 0.5163, 0.8308, 0.5286, 0.815, 0.7881, 0.5467, 0.7827, 0.5429, 0.7902, 0.5329, 0.8038, 0.5103, 0.7782, 0.5157, 0.7936, 0.4947, 0.8263, 0.4438, 0.8263, 0.5078, 0.8038, 0.5103, 0.7936, 0.4947, 0.7973, 0.4472])
me_008.materials.append(mat_crystal)
me_008.use_remesh_fix_poles = True
me_008.use_remesh_preserve_attributes = False
me_008.use_mirror_vertex_groups = False
me_008.update()
me_009 = bpy.data.meshes.new('Цилиндр.009')
me_009.from_pydata([(0.4885, -0.7785, 0.3579), (0.6205, -0.9053, 0.6779), (0.497, -0.8301, 0.3388), (0.4594, -0.8698, 0.3482), (0.4131, -0.8581, 0.3767), (0.4015, -0.8044, 0.3938), (0.4422, -0.7668, 0.3864), (0.5827, -0.8165, 0.5145), (0.5306, -0.9165, 0.4736), (0.4905, -0.9098, 0.5377), (0.4726, -0.8443, 0.5495), (0.5277, -0.7984, 0.5474), (0.5504, -0.9325, 0.5952), (0.5567, -0.9216, 0.6262), (0.5289, -0.9077, 0.6139), (0.511, -0.917, 0.5674), (0.6153, -0.9097, 0.5661), (0.6051, -0.9211, 0.6322), (0.5504, -0.9325, 0.5952), (0.5526, -0.9246, 0.5137), (0.6269, -0.8857, 0.5665), (0.6275, -0.897, 0.5785), (0.6213, -0.9034, 0.5646), (0.6181, -0.8903, 0.5435), (0.5871, -0.8221, 0.5298), (0.5929, -0.83, 0.6006), (0.6181, -0.8647, 0.6219), (0.6235, -0.8653, 0.5741), (0.5583, -0.8309, 0.6193), (0.5734, -0.8355, 0.6256), (0.5746, -0.8254, 0.6119), (0.5553, -0.8188, 0.598), (0.5478, -0.842, 0.6219), (0.4767, -0.8455, 0.5605), (0.5282, -0.9035, 0.6154), (0.5634, -0.885, 0.6544), (0.5866, -0.8552, 0.4999), (0.6119, -0.8871, 0.5322), (0.5749, -0.8919, 0.496), (0.5692, -0.8653, 0.451)], [], [(36, 37, 38), (8, 19, 18, 12, 15, 9), (13, 14, 15), (10, 33, 32, 28, 31, 11), (11, 31, 30, 25, 24, 7), (33, 34, 35), (0, 2, 3, 4, 5, 6), (1, 17, 16, 22, 21), (1, 13, 12, 18, 17), (1, 35, 34, 14, 13), (17, 18, 19), (1, 26, 25, 30, 29), (1, 21, 20, 27, 26), (6, 11, 7, 0), (5, 10, 11, 6), (4, 9, 10, 5), (3, 8, 9, 4), (7, 24, 27, 20, 23, 37, 36), (2, 39, 38, 8, 3), (13, 15, 12), (17, 19, 16), (21, 23, 20), (24, 26, 27), (38, 37, 23, 22, 16, 19, 8), (29, 31, 28), (9, 15, 14, 34, 33, 10), (33, 35, 32), (1, 29, 28, 32, 35), (29, 30, 31), (24, 25, 26), (21, 22, 23), (36, 38, 39), (0, 7, 36, 39, 2)])
_uv = me_009.uv_layers.new(name='UVКарта')
_uv.uv.foreach_set('vector', [0.8038, 0.5103, 0.7906, 0.5282, 0.7782, 0.5157, 0.8776, 0.5061, 0.8739, 0.5218, 0.8398, 0.5411, 0.8398, 0.5411, 0.8282, 0.5222, 0.8286, 0.5093, 0.7291, 0.9217, 0.7233, 0.907, 0.7385, 0.898, 0.6982, 0.8619, 0.6967, 0.865, 0.6817, 0.8948, 0.6754, 0.8946, 0.6724, 0.8874, 0.6705, 0.866, 0.498, 0.8637, 0.496, 0.843, 0.5015, 0.834, 0.5163, 0.8308, 0.5404, 0.8481, 0.543, 0.8532, 0.6967, 0.865, 0.7205, 0.9057, 0.7011, 0.9166, 0.8884, 0.5389, 0.8889, 0.5003, 0.9226, 0.482, 0.9558, 0.5024, 0.9558, 0.5426, 0.9216, 0.5592, 0.9476, 0.8739, 0.9442, 0.8898, 0.9131, 0.8954, 0.9078, 0.8924, 0.9076, 0.8867, 0.9476, 0.8739, 0.9697, 0.8838, 0.965, 0.8954, 0.965, 0.8954, 0.9442, 0.8898, 0.7083, 0.9441, 0.7011, 0.9166, 0.7205, 0.9057, 0.7233, 0.907, 0.7291, 0.9217, 0.8544, 0.5586, 0.8398, 0.5411, 0.8739, 0.5218, 0.9476, 0.8739, 0.9207, 0.8565, 0.9199, 0.8334, 0.9332, 0.8256, 0.9408, 0.8296, 0.9476, 0.8739, 0.9076, 0.8867, 0.9013, 0.8813, 0.9013, 0.866, 0.9207, 0.8565, 0.5136, 0.9246, 0.498, 0.8637, 0.543, 0.8532, 0.551, 0.9164, 0.706, 0.8074, 0.6982, 0.8619, 0.6705, 0.866, 0.6845, 0.8085, 0.7421, 0.8248, 0.7403, 0.8855, 0.6982, 0.8619, 0.706, 0.8074, 0.8865, 0.4511, 0.8776, 0.5061, 0.8286, 0.5093, 0.8483, 0.4439, 0.8263, 0.5078, 0.8237, 0.5143, 0.8065, 0.5389, 0.795, 0.5403, 0.7902, 0.5329, 0.7906, 0.5282, 0.8038, 0.5103, 0.7973, 0.4472, 0.7936, 0.4947, 0.7782, 0.5157, 0.7514, 0.5117, 0.7626, 0.4573, 0.7291, 0.9217, 0.7385, 0.898, 0.7421, 0.9189, 0.8544, 0.5586, 0.8739, 0.5218, 0.8865, 0.5437, 0.7881, 0.5467, 0.7902, 0.5329, 0.795, 0.5403, 0.5404, 0.8481, 0.5286, 0.815, 0.551, 0.8234, 0.7782, 0.5157, 0.7906, 0.5282, 0.7902, 0.5329, 0.7827, 0.5429, 0.7772, 0.5445, 0.7519, 0.5277, 0.7514, 0.5117, 0.4588, 0.2438, 0.4588, 0.2567, 0.4537, 0.2505, 0.7403, 0.8855, 0.7385, 0.898, 0.7233, 0.907, 0.7205, 0.9057, 0.6967, 0.865, 0.6982, 0.8619, 0.6967, 0.865, 0.7011, 0.9166, 0.6817, 0.8948, 0.9476, 0.8739, 0.9408, 0.8296, 0.9462, 0.8254, 0.9555, 0.8306, 0.9674, 0.8558, 0.9408, 0.8296, 0.9332, 0.8256, 0.9379, 0.8206, 0.5404, 0.8481, 0.5163, 0.8308, 0.5286, 0.815, 0.7881, 0.5467, 0.7827, 0.5429, 0.7902, 0.5329, 0.8038, 0.5103, 0.7782, 0.5157, 0.7936, 0.4947, 0.8263, 0.4438, 0.8263, 0.5078, 0.8038, 0.5103, 0.7936, 0.4947, 0.7973, 0.4472])
me_009.materials.append(mat_crystal)
me_009.use_remesh_fix_poles = True
me_009.use_remesh_preserve_attributes = False
me_009.use_mirror_vertex_groups = False
me_009.update()

# ---- objects
ob_crystal = bpy.data.objects.new('crystal', me_x)
ob_stone_crystal = bpy.data.objects.new('stone_crystal', me_001)
ob_crystal_001 = bpy.data.objects.new('crystal.001', me_002)
ob_crystal_002 = bpy.data.objects.new('crystal.002', me_003)
ob_crystal_003 = bpy.data.objects.new('crystal.003', me_004)
ob_crystal_004 = bpy.data.objects.new('crystal.004', me_005)
ob_crystal_005 = bpy.data.objects.new('crystal.005', me_006)
ob_crystal_006 = bpy.data.objects.new('crystal.006', me_007)
ob_crystal_007 = bpy.data.objects.new('crystal.007', me_008)
ob_crystal_008 = bpy.data.objects.new('crystal.008', me_009)

# ---- transforms, parenting, visibility, modifiers, constraints
ob_crystal.location = (0.0, 0.0, 0.0)
ob_crystal.lineart.crease_threshold = 0.0
ob_stone_crystal.location = (0.0, 0.0, 0.0)
ob_stone_crystal.lineart.crease_threshold = 0.0
ob_crystal_001.location = (0.0, 0.0, 0.0)
ob_crystal_001.lineart.crease_threshold = 0.0
ob_crystal_002.location = (0.0, 0.0, 0.0)
ob_crystal_002.lineart.crease_threshold = 0.0
ob_crystal_003.location = (0.0, 0.0, 0.0)
ob_crystal_003.lineart.crease_threshold = 0.0
ob_crystal_004.location = (0.0, 0.0, 0.0)
ob_crystal_004.lineart.crease_threshold = 0.0
ob_crystal_005.location = (0.0, 0.0, 0.0)
ob_crystal_005.lineart.crease_threshold = 0.0
ob_crystal_006.location = (0.0, 0.0, 0.0)
ob_crystal_006.lineart.crease_threshold = 0.0
ob_crystal_007.location = (0.0, 0.0, 0.0)
ob_crystal_007.lineart.crease_threshold = 0.0
ob_crystal_008.location = (0.0, 0.0, 0.0)
ob_crystal_008.lineart.crease_threshold = 0.0

# ---- collection membership
col_crystal_001.objects.link(ob_crystal)
col_crystal_001.objects.link(ob_stone_crystal)
col_crystal_001.objects.link(ob_crystal_001)
col_crystal_001.objects.link(ob_crystal_002)
col_crystal_001.objects.link(ob_crystal_003)
col_crystal_001.objects.link(ob_crystal_004)
col_crystal_001.objects.link(ob_crystal_005)
col_crystal_001.objects.link(ob_crystal_006)
col_crystal_001.objects.link(ob_crystal_007)
col_crystal_001.objects.link(ob_crystal_008)

# ---- scene / render settings (as saved in the file)
scene.frame_start = 1; scene.frame_end = 250; scene.frame_set(0)
scene.render.engine = 'BLENDER_EEVEE_NEXT'
scene.cycles.use_denoising = False
scene.cycles.samples = 128
scene.cycles.sampling_pattern = 'TABULATED_SOBOL'
scene.cycles.use_adaptive_sampling = False
scene.cycles.use_light_tree = False
scene.view_settings.view_transform = 'Filmic'
bpy.context.view_layer.update()

# ---- added for rendering (the .blend has no active camera and no usable light): camera, sun
cam_auto = bpy.data.cameras.new('AutoCamera')
cam_auto.lens = 50.0
cam_auto.sensor_width = 36.0
cam_auto.clip_end = 1000.0
ob_auto_camera = bpy.data.objects.new('AutoCamera', cam_auto)
scene.collection.objects.link(ob_auto_camera)
ob_auto_camera.location = (7.43588, -8.88976, 8.83276)
ob_auto_camera.rotation_euler = (1.09748, -7.21219e-08, 0.694738)
scene.camera = ob_auto_camera
light_auto_sun = bpy.data.lights.new('AutoSun', 'SUN')
light_auto_sun.energy = 3.0
light_auto_sun.angle = 0.0523599
ob_auto_sun = bpy.data.objects.new('AutoSun', light_auto_sun)
scene.collection.objects.link(ob_auto_sun)
ob_auto_sun.rotation_euler = (0.872665, 0.174533, 0.523599)
bpy.context.view_layer.update()
